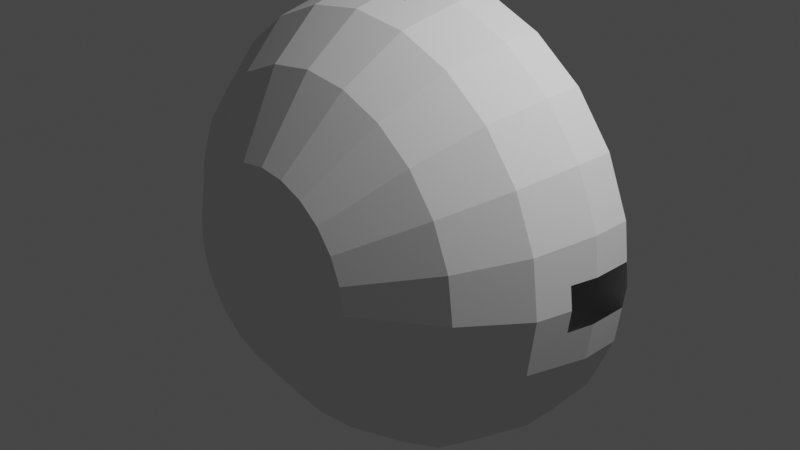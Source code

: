 # Source: sspx-dome-greenhouse-5-1-iva.blend  (saved by Blender 3.1.7; exported with 4.5.12 LTS)
import bpy
from mathutils import Matrix  # noqa: F401  (used for matrix-valued properties, if any)

bpy.ops.wm.read_factory_settings(use_empty=True)
scene = bpy.context.scene
scene.name = 'Scene'

# ---- collections
col_collection = bpy.data.collections.new('Collection'); scene.collection.children.link(col_collection)

# ---- world
world_world = bpy.data.worlds.new('World'); scene.world = world_world
world_world.use_nodes = True; world_world.node_tree.nodes.clear()
_N = world_world.node_tree.nodes; _L = world_world.node_tree.links
n0 = _N.new('ShaderNodeOutputWorld'); n0.name = 'World Output'; n0.location = (300, 300)
n1 = _N.new('ShaderNodeBackground'); n1.name = 'Background'; n1.location = (10, 300)
n1.inputs[0].default_value = (0.05088, 0.05088, 0.05088, 1.0)
_L.new(n1.outputs[0], n0.inputs[0])
n0.is_active_output = True
world_world.color = (0.05088, 0.05088, 0.05088)
world_world.use_sun_shadow = False
world_world.sun_shadow_jitter_overblur = 0.0

# ---- cameras
cam_camera = bpy.data.cameras.new('Camera')
cam_camera.clip_end = 100.0
cam_camera.ortho_scale = 7.314

# ---- lights
light_light = bpy.data.lights.new('Light', 'POINT')
light_light.transmission_factor = 0.0
light_light.energy = 1000.0
light_light.shadow_soft_size = 0.1
light_light.shadow_maximum_resolution = 0.006
light_light.use_absolute_resolution = True

# ---- meshes
me_cube_001 = bpy.data.meshes.new('Cube.001')
me_cube_001.from_pydata([(-0.3323, -0.0749, -1.771), (-0.3323, -0.0749, 1.771), (0.3957, -0.1636, 1.151), (-0.3766, -0.7994, -0.3766), (0.3957, -0.1078, 1.207), (-0.3323, 0.6273, -1.771), (0.3957, 0.6273, 0.6496), (-0.3766, -0.7994, 0.3766), (0.3957, -0.1636, 0.7055), (0.3957, -0.1078, 0.6496), (-0.3323, 0.6273, 1.771), (0.3914, 0.6273, 0.3914), (0.3323, -0.0749, -1.771), (0.3957, 0.6273, 1.207), (0.3323, -0.0749, 1.771), (-0.3946, 0.6273, 1.207), (0.4456, 0.1653, 0.4456), (-0.3946, -0.1636, 1.151), (-0.3946, -0.1078, 1.207), (0.5347, 0.6273, 0.1433), (0.3323, 0.6273, -1.771), (-0.3946, 0.6273, 0.6496), (0.3323, 0.6273, 1.771), (-0.3946, -0.1636, 0.7055), (-0.3946, -0.1078, 0.6496), (0.3766, -0.7994, -0.3766), (-0.2074, -0.2163, -1.771), (0.6087, 0.1653, 0.1631), (-0.2074, -0.2163, 1.771), (-0.3957, -0.1636, -1.151), (0.3766, -0.7994, 0.3766), (-0.3957, -0.1078, -1.207), (0.2074, -0.2163, 1.771), (0.5347, 0.6273, -0.1433), (-0.3957, 0.6273, -0.6496), (-0.3957, -0.1636, -0.7055), (0.2074, -0.2163, -1.771), (-0.3957, -0.1078, -0.6496), (0.6087, 0.1653, -0.1631), (0.3914, 0.6273, -0.3914), (0.4456, 0.1653, -0.4456), (-0.3957, 0.6273, -1.207), (-0.3914, 0.6273, -0.3914), (0.3946, 0.6273, -1.207), (0.3946, -0.1636, -1.151), (-0.4456, 0.1653, -0.4456), (-0.5347, 0.6273, -0.1433), (0.3946, -0.1078, -1.207), (-0.6087, 0.1653, -0.1631), (0.3946, 0.6273, -0.6496), (0.3946, -0.1636, -0.7055), (-0.5347, 0.6273, 0.1433), (-0.6087, 0.1653, 0.1631), (0.3946, -0.1078, -0.6496), (-0.3914, 0.6273, 0.3914), (-0.4456, 0.1653, 0.4456), (0.3914, 0.1653, 0.3914), (0.5347, 0.1653, 0.1433), (0.5347, 0.1653, -0.1433), (0.3914, 0.1653, -0.3914), (-0.3914, 0.1653, -0.3914), (-0.5347, 0.1653, -0.1433), (-0.5347, 0.1653, 0.1433), (-0.3914, 0.1653, 0.3914), (0.1631, -0.268, 0.6087), (0.4456, -0.268, 0.4456), (0.6087, -0.268, 0.1631), (0.6087, -0.268, -0.1631), (0.4456, -0.268, -0.4456), (0.1631, -0.268, -0.6087), (-0.1631, -0.268, -0.6087), (-0.4456, -0.268, -0.4456), (-0.6087, -0.268, -0.1631), (-0.6087, -0.268, 0.1631), (-0.4456, -0.268, 0.4456), (-0.1631, -0.268, 0.6087), (0.3766, -0.268, 0.3766), (-0.3766, -0.268, -0.3766), (0.3766, -0.268, -0.3766), (-0.3766, -0.268, 0.3766), (0.3323, 0.1653, 0.4255), (0.3323, 0.6273, 0.4255), (0.3323, 0.1653, -0.4255), (0.3323, 0.6273, -0.4255), (-0.3323, 0.1653, -0.4255), (-0.3323, 0.6273, -0.4255), (-0.3323, 0.1653, -0.511), (-0.1631, -0.2163, -0.6087), (-0.3323, -0.0749, -0.511), (-0.2074, -0.2163, -0.5832), (-0.3323, 0.1653, 0.4255), (-0.3323, 0.6273, 0.4255), (0.3323, 0.1653, 0.511), (0.3323, 0.1653, -0.511), (-0.3323, 0.1653, 0.511), (-0.3323, -0.0749, 0.511), (-0.2074, -0.2163, 0.5832), (-0.1631, -0.2163, 0.6087), (0.1631, -0.2163, 0.6087), (0.2074, -0.2163, 0.5832), (0.3323, -0.0749, 0.511), (0.3323, -0.0749, -0.511), (0.2074, -0.2163, -0.5832), (0.1631, -0.2163, -0.6087), (-0.3323, -0.0749, 0.6496), (-0.3323, -0.0749, 1.207), (-0.3323, 0.6273, -1.207), (-0.3323, 0.6273, -0.6496), (-0.3323, -0.0749, -1.207), (-0.3323, -0.0749, -0.6496), (-0.3323, 0.6273, 0.6496), (-0.3323, 0.6273, 1.207), (0.3323, 0.6273, -1.207), (0.3323, 0.6273, -0.6496), (0.3323, 0.6273, 0.6496), (0.3323, 0.6273, 1.207), (0.3323, -0.0749, 0.6496), (0.3323, -0.0749, 1.207), (0.3323, -0.0749, -1.207), (0.3323, -0.0749, -0.6496), (-0.254, -0.1636, -1.151), (-0.254, -0.1636, -0.7055), (-0.3033, -0.1078, -1.207), (-0.3033, -0.1078, -0.6496), (-0.254, -0.1636, 0.7055), (-0.254, -0.1636, 1.151), (-0.3033, -0.1078, 0.6496), (-0.3033, -0.1078, 1.207), (0.3033, -0.1078, 1.207), (0.254, -0.1636, 0.7055), (0.3033, -0.1078, 0.6496), (0.254, -0.1636, 1.151), (0.254, -0.1636, -1.151), (0.254, -0.1636, -0.7055), (0.3033, -0.1078, -1.207), (0.3033, -0.1078, -0.6496), (-0.2343, -0.07619, 0.6356), (-0.2343, -0.07619, 1.748), (-0.2343, 0.6273, 1.748), (0.4036, 0.6273, 0.233), (0.2343, -0.07619, 0.6356), (0.4036, -0.07619, 0.233), (0.2343, -0.07619, 1.748), (-0.3285, -0.1469, 0.3285), (0.466, 0.6273, -1.208e-08), (-0.3285, -0.1469, -0.3285), (0.466, -0.07619, -2.415e-08), (0.2343, 0.6273, 1.748), (0.4036, 0.6273, -0.233), (-0.119, -0.1906, 0.6356), (0.4036, -0.07619, -0.233), (-0.119, -0.1906, 1.748), (0.119, -0.1906, 1.748), (0.119, -0.1906, 0.6356), (-0.4036, 0.6273, -0.233), (-0.2343, -0.07619, -0.6356), (-0.4036, -0.07619, -0.233), (-0.2343, -0.07619, -1.748), (-0.466, 0.6273, 2.415e-08), (-0.466, -0.07619, 0.0), (-0.2343, 0.6273, -1.748), (-0.4036, 0.6273, 0.233), (0.2343, -0.07619, -0.6356), (-0.4036, -0.07619, 0.233), (0.2343, -0.07619, -1.748), (0.2343, 0.6273, -1.748), (-0.119, -0.1906, -0.6356), (-0.119, -0.1906, -1.748), (0.119, -0.1906, -1.748), (0.119, -0.1906, -0.6356), (0.2343, -0.07619, 0.4023), (0.2343, 0.6273, 0.4023), (0.2343, -0.07619, -0.4023), (0.2343, 0.6273, -0.4023), (-0.2343, -0.07619, -0.4023), (-0.2343, 0.6273, -0.4023), (-0.2343, -0.07619, 0.4023), (-0.2343, 0.6273, 0.4023), (0.2885, -0.07619, -0.2885), (0.2885, -0.07619, 0.2885), (-0.2885, -0.07619, -0.2885), (-0.2885, -0.07619, 0.2885), (0.3285, -0.1469, -0.3285), (0.3285, -0.1469, 0.3285), (0.2885, -0.1469, -0.2885), (-0.2885, -0.1469, -0.2885), (0.2885, -0.1469, 0.2885), (-0.2885, -0.1469, 0.2885), (0.3285, -0.71, -0.3285), (-0.3285, -0.71, -0.3285), (0.3285, -0.71, 0.3285), (-0.3285, -0.71, 0.3285), (0.3957, -0.06945, 0.7359), (0.3957, 0.6273, 0.7359), (0.3957, 0.6273, 1.16), (0.3957, -0.06945, 1.16), (-0.3957, -0.06945, -0.7359), (-0.3957, 0.6273, -0.7359), (-0.3957, -0.06945, -1.16), (-0.3957, 0.6273, -1.16), (0.2343, 0.6273, 0.7359), (0.2343, 0.6273, 1.16), (0.2343, -0.06945, 0.7359), (0.2343, -0.06945, 1.16), (-0.2343, -0.06945, -1.16), (-0.2343, -0.06945, -0.7359), (-0.2343, 0.6273, -1.16), (-0.2343, 0.6273, -0.7359), (0.2376, 0.128, 2.384), (0.2376, 0.5517, 2.384), (0.625, 0.128, 2.333), (0.625, 0.5517, 2.333), (1.207, 0.128, 2.091), (1.207, 0.5517, 2.091), (1.708, 0.128, 1.708), (1.708, 0.5517, 1.708), (2.091, 0.128, 1.207), (2.091, 0.5517, 1.207), (2.333, 0.128, 0.625), (2.333, 0.5517, 0.625), (2.384, 0.5517, 0.2376), (2.384, 0.128, 0.2376), (2.333, 0.5517, -0.625), (2.384, 0.128, -0.2376), (2.384, 0.5517, -0.2376), (2.333, 0.128, -0.625), (2.091, 0.128, -1.208), (2.091, 0.5517, -1.207), (1.708, 0.128, -1.708), (1.708, 0.5517, -1.708), (1.207, 0.128, -2.091), (1.207, 0.5517, -2.091), (0.625, 0.128, -2.333), (0.625, 0.5517, -2.333), (0.2376, 0.5517, -2.384), (0.2376, 0.128, -2.384), (-0.625, 0.5517, -2.333), (-0.2376, 0.128, -2.384), (-0.2376, 0.5517, -2.384), (-0.625, 0.128, -2.333), (-1.207, 0.128, -2.091), (-1.207, 0.5517, -2.091), (-1.708, 0.128, -1.708), (-1.708, 0.5517, -1.708), (-2.091, 0.128, -1.207), (-2.091, 0.5517, -1.207), (-2.333, 0.128, -0.625), (-2.333, 0.5517, -0.625), (-2.384, 0.5517, -0.2376), (-2.384, 0.128, -0.2376), (-2.384, 0.5517, 0.2376), (-2.333, 0.128, 0.625), (-2.384, 0.128, 0.2376), (-2.333, 0.5517, 0.625), (-2.091, 0.128, 1.207), (-2.091, 0.5517, 1.207), (-1.708, 0.128, 1.708), (-1.708, 0.5517, 1.708), (-1.208, 0.128, 2.091), (-1.208, 0.5517, 2.091), (-0.2376, -0.1567, 2.319), (-0.625, 0.128, 2.333), (-0.2376, 0.128, 2.384), (3.781e-09, -0.523, 2.267), (3.33e-09, -0.1567, 2.35), (-0.5867, -0.523, 2.189), (-0.625, 0.5517, 2.333), (-0.2376, 0.5517, 2.384), (2.98e-09, 0.5517, 2.415), (-2.415, 0.5517, 1.407e-07), (-2.081e-07, 0.5517, -2.415), (2.415, 0.5517, 6.3e-09), (-0.9154, -1.105, -1.586), (-1.603, -0.523, -1.603), (-1.295, -1.105, -1.295), (-1.133, -0.523, -1.963), (0.5867, -0.523, 2.189), (1.133, -0.523, 1.963), (2.319, -0.1567, -0.2376), (2.267, -0.523, -2.043e-07), (2.35, -0.1567, -1.659e-07), (2.189, -0.523, -0.5867), (0.2376, -0.1567, -2.319), (-1.944e-07, -0.523, -2.267), (-2.021e-07, -0.1567, -2.35), (0.5867, -0.523, -2.189), (-1.963, -0.523, -1.133), (-2.189, -0.523, -0.5867), (-1.603, -0.523, 1.603), (-1.133, -0.523, 1.963), (1.963, -0.523, 1.133), (2.189, -0.523, 0.5867), (1.603, -0.523, -1.603), (1.133, -0.523, -1.963), (-2.189, -0.523, 0.5867), (-1.963, -0.523, 1.133), (1.603, -0.523, 1.603), (1.963, -0.523, -1.133), (0.2376, -0.1567, 2.319), (-0.2376, -0.1567, -2.319), (-0.5867, -0.523, -2.189), (-2.319, -0.1567, -0.2376), (-2.267, -0.523, -7.82e-08), (-2.35, -0.1567, -3.512e-08), (2.319, -0.1567, 0.2376), (-2.319, -0.1567, 0.2376), (0.7493, -1.66, 0.7493), (1.586, -1.105, 0.9154), (0.9177, -1.66, 0.5298), (1.295, -1.105, 1.295), (1.768, -1.105, -0.4739), (1.586, -1.105, -0.9154), (-0.9154, -1.105, 1.586), (-0.4739, -1.105, 1.768), (-3.843e-10, -1.105, 1.831), (0.4739, -1.105, 1.768), (-1.586, -1.105, -0.9154), (1.295, -1.105, -1.295), (0.9154, -1.105, 1.586), (-1.768, -1.105, -0.4739), (0.9154, -1.105, -1.586), (-1.831, -1.105, -1.606e-07), (0.4739, -1.105, -1.768), (-1.768, -1.105, 0.4739), (-1.604e-07, -1.105, -1.831), (1.768, -1.105, 0.4739), (-1.586, -1.105, 0.9154), (-0.4739, -1.105, -1.768), (1.831, -1.105, -2.624e-07), (-1.295, -1.105, 1.295), (-0.2448, -1.856, -0.424), (-0.7493, -1.66, -0.7493), (-0.3462, -1.856, -0.3462), (-0.5298, -1.66, -0.9177), (-1.06, -1.66, -2.54e-07), (-1.024, -1.66, 0.2743), (0.2743, -1.66, -1.024), (-8.392e-08, -1.66, -1.06), (1.024, -1.66, 0.2743), (-0.9177, -1.66, 0.5298), (-0.2743, -1.66, -1.024), (1.06, -1.66, -3.129e-07), (-0.7493, -1.66, 0.7493), (1.024, -1.66, -0.2743), (-0.5298, -1.66, 0.9177), (0.9177, -1.66, -0.5298), (-0.2743, -1.66, 1.024), (8.722e-09, -1.66, 1.06), (0.2743, -1.66, 1.024), (-0.9177, -1.66, -0.5298), (0.7493, -1.66, -0.7493), (0.5298, -1.66, 0.9177), (-1.024, -1.66, -0.2743), (0.5298, -1.66, -0.9177), (-0.473, -1.856, 0.1267), (-0.473, -1.856, -0.1267), (-0.4896, -1.856, -2.836e-07), (-0.3462, -1.856, 0.3462), (-0.424, -1.856, 0.2448), (-0.1267, -1.856, 0.473), (-0.2448, -1.856, 0.424), (0.1267, -1.856, 0.473), (-2.873e-08, -1.856, 0.4896), (0.3462, -1.856, 0.3462), (0.2448, -1.856, 0.424), (0.473, -1.856, 0.1267), (0.424, -1.856, 0.2448), (0.473, -1.856, -0.1267), (0.4896, -1.856, -3.108e-07), (0.3462, -1.856, -0.3462), (0.424, -1.856, -0.2448), (0.1267, -1.856, -0.473), (0.2448, -1.856, -0.424), (-0.1267, -1.856, -0.473), (-7.154e-08, -1.856, -0.4896), (-0.424, -1.856, -0.2448)], [], [(56, 11, 81, 80), (11, 56, 57, 19), (19, 57, 58, 33), (33, 58, 59, 39), (83, 39, 59, 82), (60, 42, 85, 84), (42, 60, 61, 46), (46, 61, 62, 51), (51, 62, 63, 54), (89, 87, 70, 71, 45, 86, 88), (54, 63, 90, 91), (16, 56, 80, 92), (16, 27, 57, 56), (27, 38, 58, 57), (38, 40, 59, 58), (59, 40, 93, 82), (86, 45, 60, 84), (45, 48, 61, 60), (48, 52, 62, 61), (52, 55, 63, 62), (55, 94, 90, 63), (78, 68, 67, 66, 65, 64, 75, 74, 79, 76), (74, 73, 72, 71, 70, 69, 68, 78, 77, 79), (40, 38, 67, 68), (95, 94, 55, 74, 75, 97, 96), (99, 98, 64, 65, 16, 92, 100), (48, 45, 71, 72), (101, 93, 40, 68, 69, 103, 102), (97, 75, 64, 98), (27, 16, 65, 66), (52, 48, 72, 73), (69, 70, 87, 103), (38, 27, 66, 67), (55, 52, 73, 74), (3, 7, 79, 77), (76, 30, 25, 78), (25, 30, 7, 3), (78, 25, 3, 77), (79, 7, 30, 76), (5, 0, 108, 106), (1, 10, 111, 105), (110, 91, 90, 94, 95, 104), (109, 88, 86, 84, 85, 107), (118, 12, 20, 112), (115, 22, 14, 117), (92, 80, 81, 114, 116, 100), (119, 113, 83, 82, 93, 101), (122, 108, 0, 26, 89, 88, 109, 123, 121, 120), (126, 104, 95, 96, 28, 1, 105, 127, 125, 124), (5, 20, 12, 0), (22, 10, 1, 14), (98, 99, 32, 28, 96, 97), (87, 89, 26, 36, 102, 103), (0, 12, 36, 26), (14, 1, 28, 32), (117, 14, 32, 99, 100, 116, 130, 129, 131, 128), (135, 119, 101, 102, 36, 12, 118, 134, 132, 133), (192, 8, 9, 193), (2, 8, 4), (194, 13, 4, 8, 192, 195), (23, 17, 24), (24, 17, 15), (21, 24, 15), (17, 18, 15), (6, 9, 130, 116, 114), (126, 24, 21, 110, 104), (8, 129, 130, 9), (124, 23, 24, 126), (129, 8, 2, 131), (105, 111, 15, 18, 127), (117, 128, 4, 13, 115), (18, 17, 125, 127), (131, 2, 4, 128), (203, 195, 192, 202), (17, 23, 124, 125), (196, 35, 37), (207, 205, 196, 197), (29, 35, 31), (41, 31, 35, 196, 198, 199), (196, 37, 34, 197), (50, 44, 53), (53, 44, 43), (49, 53, 43), (44, 47, 43), (119, 135, 53, 49, 113), (109, 107, 34, 37, 123), (37, 35, 121, 123), (133, 50, 53, 135), (121, 35, 29, 120), (43, 47, 134, 118, 112), (122, 31, 41, 106, 108), (29, 31, 122, 120), (47, 44, 132, 134), (199, 198, 204, 206), (132, 44, 50, 133), (141, 170, 171, 139), (139, 144, 146, 141), (144, 148, 150, 146), (173, 172, 150, 148), (156, 174, 175, 154), (154, 158, 159, 156), (158, 161, 163, 159), (180, 174, 156, 159, 163, 176, 181), (179, 181, 176, 170, 141, 146, 150, 172, 174, 180, 178), (161, 177, 176, 163), (136, 177, 138, 137), (171, 140, 142, 147, 201, 203, 202, 200), (137, 151, 149, 136), (140, 170, 176, 136), (147, 142, 137, 138), (153, 149, 151, 152), (136, 149, 153, 140), (142, 152, 151, 137), (140, 153, 152, 142), (176, 177, 136), (171, 170, 140), (207, 175, 155, 157, 160, 206, 204, 205), (202, 192, 193, 200), (173, 165, 164, 162), (157, 155, 166, 167), (162, 155, 174, 172), (165, 160, 157, 164), (169, 168, 167, 166), (155, 162, 169, 166), (164, 157, 167, 168), (162, 164, 168, 169), (175, 174, 155), (172, 173, 162), (178, 184, 186, 179), (182, 188, 190, 183), (179, 186, 187, 181), (181, 187, 185, 180), (180, 185, 184, 178), (182, 184, 185, 145), (143, 187, 186, 183), (145, 185, 187, 143), (183, 186, 184, 182), (189, 191, 190, 188), (183, 190, 191, 143), (143, 191, 189, 145), (145, 189, 188, 182), (204, 198, 196, 205), (9, 6, 193), (195, 203, 201, 194), (208, 209, 210), (210, 209, 211), (211, 213, 212), (211, 212, 210), (213, 215, 214), (213, 214, 212), (215, 217, 216), (215, 216, 214), (217, 219, 218), (217, 218, 216), (220, 221, 218), (220, 218, 219), (223, 224, 222), (223, 222, 225), (222, 227, 226), (222, 226, 225), (227, 229, 228), (227, 228, 226), (229, 231, 230), (229, 230, 228), (231, 233, 232), (231, 232, 230), (234, 235, 232), (234, 232, 233), (237, 238, 236), (237, 236, 239), (236, 241, 240), (236, 240, 239), (241, 243, 242), (241, 242, 240), (243, 245, 244), (243, 244, 242), (245, 247, 246), (245, 246, 244), (248, 249, 246), (248, 246, 247), (251, 252, 250), (251, 250, 253), (253, 255, 254), (253, 254, 251), (255, 257, 256), (255, 256, 254), (257, 259, 258), (257, 258, 256), (261, 262, 260), (260, 264, 263), (263, 265, 261), (260, 263, 261), (259, 266, 261), (259, 261, 258), (267, 262, 261), (267, 261, 266), (213, 211, 209), (209, 268, 267), (267, 266, 259), (259, 257, 255), (255, 253, 250), (250, 269, 248), (248, 247, 245), (245, 243, 241), (241, 236, 238), (238, 270, 234), (234, 233, 231), (231, 229, 227), (227, 222, 224), (224, 271, 220), (220, 219, 217), (217, 215, 213), (213, 209, 267), (267, 259, 255), (255, 250, 248), (248, 245, 241), (241, 238, 234), (234, 231, 227), (227, 224, 220), (220, 217, 213), (213, 267, 255), (255, 248, 241), (241, 234, 227), (227, 220, 213), (213, 255, 241), (241, 227, 213), (273, 274, 272), (273, 272, 275), (212, 277, 276), (212, 276, 210), (279, 280, 278), (278, 223, 225), (225, 281, 279), (278, 225, 279), (232, 235, 282), (282, 284, 283), (283, 285, 232), (282, 283, 232), (246, 287, 286), (246, 286, 244), (258, 289, 288), (258, 288, 256), (218, 291, 290), (218, 290, 216), (230, 293, 292), (230, 292, 228), (242, 273, 275), (242, 275, 240), (254, 295, 294), (254, 294, 251), (214, 296, 277), (214, 277, 212), (226, 297, 281), (226, 281, 225), (276, 263, 264), (208, 210, 298), (276, 264, 298), (298, 210, 276), (283, 284, 299), (299, 237, 239), (239, 300, 283), (299, 239, 283), (246, 249, 301), (301, 303, 302), (302, 287, 246), (301, 302, 246), (261, 265, 289), (261, 289, 258), (218, 221, 304), (304, 280, 279), (279, 291, 218), (304, 279, 218), (232, 285, 293), (232, 293, 230), (244, 286, 273), (244, 273, 242), (256, 288, 295), (256, 295, 254), (216, 290, 296), (216, 296, 214), (228, 292, 297), (228, 297, 226), (240, 275, 300), (240, 300, 239), (294, 302, 303), (305, 252, 251), (294, 303, 305), (305, 251, 294), (307, 308, 306), (307, 306, 309), (297, 311, 310), (297, 310, 281), (265, 313, 312), (265, 312, 289), (276, 315, 314), (276, 314, 263), (286, 316, 274), (286, 274, 273), (292, 317, 311), (292, 311, 297), (263, 314, 313), (263, 313, 265), (277, 318, 315), (277, 315, 276), (287, 319, 316), (287, 316, 286), (293, 320, 317), (293, 317, 292), (296, 309, 318), (296, 318, 277), (302, 321, 319), (302, 319, 287), (285, 322, 320), (285, 320, 293), (290, 307, 309), (290, 309, 296), (294, 323, 321), (294, 321, 302), (283, 324, 322), (283, 322, 285), (291, 325, 307), (291, 307, 290), (295, 326, 323), (295, 323, 294), (300, 327, 324), (300, 324, 283), (279, 328, 325), (279, 325, 291), (288, 329, 326), (288, 326, 295), (275, 272, 327), (275, 327, 300), (281, 310, 328), (281, 328, 279), (289, 312, 329), (289, 329, 288), (331, 332, 330), (331, 330, 333), (323, 335, 334), (323, 334, 321), (324, 337, 336), (324, 336, 322), (325, 338, 308), (325, 308, 307), (326, 339, 335), (326, 335, 323), (327, 340, 337), (327, 337, 324), (328, 341, 338), (328, 338, 325), (329, 342, 339), (329, 339, 326), (272, 333, 340), (272, 340, 327), (310, 343, 341), (310, 341, 328), (312, 344, 342), (312, 342, 329), (274, 331, 333), (274, 333, 272), (311, 345, 343), (311, 343, 310), (313, 346, 344), (313, 344, 312), (315, 348, 347), (315, 347, 314), (316, 349, 331), (316, 331, 274), (317, 350, 345), (317, 345, 311), (314, 347, 346), (314, 346, 313), (318, 351, 348), (318, 348, 315), (319, 352, 349), (319, 349, 316), (320, 353, 350), (320, 350, 317), (309, 306, 351), (309, 351, 318), (321, 334, 352), (321, 352, 319), (322, 336, 353), (322, 353, 320), (355, 356, 354), (354, 358, 357), (357, 360, 359), (359, 362, 361), (361, 364, 363), (363, 366, 365), (365, 368, 367), (367, 370, 369), (369, 372, 371), (371, 374, 373), (373, 330, 332), (332, 375, 355), (355, 354, 357), (357, 359, 361), (361, 363, 365), (365, 367, 369), (369, 371, 373), (373, 332, 355), (355, 357, 361), (361, 365, 369), (369, 373, 355), (361, 369, 355), (345, 370, 367), (345, 367, 343), (346, 359, 360), (346, 360, 344), (348, 361, 362), (348, 362, 347), (349, 375, 332), (349, 332, 331), (350, 369, 370), (350, 370, 345), (347, 362, 359), (347, 359, 346), (351, 364, 361), (351, 361, 348), (352, 355, 375), (352, 375, 349), (353, 372, 369), (353, 369, 350), (306, 363, 364), (306, 364, 351), (334, 356, 355), (334, 355, 352), (336, 371, 372), (336, 372, 353), (308, 366, 363), (308, 363, 306), (335, 354, 356), (335, 356, 334), (337, 374, 371), (337, 371, 336), (338, 365, 366), (338, 366, 308), (339, 358, 354), (339, 354, 335), (340, 373, 374), (340, 374, 337), (341, 368, 365), (341, 365, 338), (342, 357, 358), (342, 358, 339), (333, 330, 373), (333, 373, 340), (343, 367, 368), (343, 368, 341), (344, 360, 357), (344, 357, 342)])
_uv = me_cube_001.uv_layers.new(name='UVMap')
_uv.uv.foreach_set('vector', [0.9167, 1.0, 0.9167, 0.5, 0.9365, 0.5, 0.9365, 1.0, 0.9167, 0.5, 0.9167, 1.0, 0.8333, 1.0, 0.8333, 0.5, 0.8333, 0.5, 0.8333, 1.0, 0.75, 1.0, 0.75, 0.5, 0.75, 0.5, 0.75, 1.0, 0.6667, 1.0, 0.6667, 0.5, 0.6468, 0.5, 0.6667, 0.5, 0.6667, 1.0, 0.6468, 1.0, 0.4167, 1.0, 0.4167, 0.5, 0.4365, 0.5, 0.4365, 1.0, 0.4167, 0.5, 0.4167, 1.0, 0.3333, 1.0, 0.3333, 0.5, 0.3333, 0.5, 0.3333, 1.0, 0.25, 1.0, 0.25, 0.5, 0.25, 0.5, 0.25, 1.0, 0.1667, 1.0, 0.1667, 0.5, 0.2316, 0.02004, 0.25, 0.01511, 0.25, 0.01511, 0.1326, 0.04658, 0.1326, 0.04658, 0.1797, 0.03395, 0.1797, 0.03395, 0.1667, 0.5, 0.1667, 1.0, 0.1468, 1.0, 0.1468, 0.5, 0.3674, 0.4534, 0.37, 0.4578, 0.3414, 0.4655, 0.3203, 0.466, 0.3674, 0.4534, 0.4534, 0.3674, 0.4578, 0.37, 0.37, 0.4578, 0.4534, 0.3674, 0.4849, 0.25, 0.49, 0.25, 0.4578, 0.37, 0.4849, 0.25, 0.4534, 0.1326, 0.4578, 0.13, 0.49, 0.25, 0.4578, 0.13, 0.4534, 0.1326, 0.4189, 0.09807, 0.4369, 0.1091, 0.1797, 0.03395, 0.1326, 0.04658, 0.13, 0.04215, 0.1586, 0.0345, 0.1326, 0.04658, 0.04658, 0.1326, 0.04215, 0.13, 0.13, 0.04215, 0.04658, 0.1326, 0.01511, 0.25, 0.01, 0.25, 0.04215, 0.13, 0.01511, 0.25, 0.04658, 0.3674, 0.04215, 0.37, 0.01, 0.25, 0.04658, 0.3674, 0.08106, 0.4019, 0.06307, 0.3909, 0.04215, 0.37, 0.4219, 0.1507, 0.4534, 0.1326, 0.4849, 0.25, 0.4534, 0.3674, 0.3674, 0.4534, 0.25, 0.4849, 0.1326, 0.4534, 0.04658, 0.3674, 0.07807, 0.3493, 0.3493, 0.4219, 0.04658, 0.3674, 0.01511, 0.25, 0.04658, 0.1326, 0.1326, 0.04658, 0.25, 0.01511, 0.3674, 0.04658, 0.4534, 0.1326, 0.4219, 0.1507, 0.1507, 0.07807, 0.07807, 0.3493, 0.4534, 0.1326, 0.4849, 0.25, 0.4849, 0.25, 0.4534, 0.1326, 0.08106, 0.4019, 0.08106, 0.4019, 0.04658, 0.3674, 0.04658, 0.3674, 0.1326, 0.4534, 0.1326, 0.4534, 0.1191, 0.4399, 0.2684, 0.48, 0.25, 0.4849, 0.25, 0.4849, 0.3674, 0.4534, 0.3674, 0.4534, 0.3203, 0.466, 0.3203, 0.466, 0.04658, 0.1326, 0.1326, 0.04658, 0.1326, 0.04658, 0.04658, 0.1326, 0.4189, 0.09807, 0.4189, 0.09807, 0.4534, 0.1326, 0.4534, 0.1326, 0.3674, 0.04658, 0.3674, 0.04658, 0.3809, 0.06005, 0.1326, 0.4534, 0.1326, 0.4534, 0.25, 0.4849, 0.25, 0.4849, 0.4534, 0.3674, 0.3674, 0.4534, 0.3674, 0.4534, 0.4534, 0.3674, 0.01511, 0.25, 0.04658, 0.1326, 0.04658, 0.1326, 0.01511, 0.25, 0.3674, 0.04658, 0.25, 0.01511, 0.25, 0.01511, 0.3674, 0.04658, 0.4849, 0.25, 0.4534, 0.3674, 0.4534, 0.3674, 0.4849, 0.25, 0.04658, 0.3674, 0.01511, 0.25, 0.01511, 0.25, 0.04658, 0.3674, 0.375, 0.0, 0.625, 0.0, 0.625, 0.2379, 0.375, 0.2379, 0.625, 0.5121, 0.625, 0.75, 0.375, 0.75, 0.375, 0.5121, 0.375, 0.75, 0.625, 0.75, 0.625, 1.0, 0.375, 1.0, 0.375, 0.5121, 0.375, 0.75, 0.125, 0.75, 0.125, 0.5121, 0.875, 0.5121, 0.875, 0.75, 0.625, 0.75, 0.625, 0.5121, 0.375, 0.25, 0.375, 0.0, 0.4212, 0.0, 0.4212, 0.25, 0.625, 0.0, 0.625, 0.25, 0.5788, 0.25, 0.5788, 0.0, 0.5424, 0.25, 0.5278, 0.2487, 0.5278, 0.08399, 0.5334, 0.08399, 0.5334, 0.0, 0.5424, 0.0, 0.4576, 0.0, 0.4666, 0.0, 0.4666, 0.08399, 0.4722, 0.08399, 0.4722, 0.2487, 0.4576, 0.25, 0.4212, 0.75, 0.375, 0.75, 0.375, 0.5, 0.4212, 0.5, 0.5788, 0.5, 0.625, 0.5, 0.625, 0.75, 0.5788, 0.75, 0.5334, 0.666, 0.5278, 0.666, 0.5278, 0.5013, 0.5424, 0.5, 0.5424, 0.75, 0.5334, 0.75, 0.4576, 0.75, 0.4576, 0.5, 0.4722, 0.5013, 0.4722, 0.666, 0.4666, 0.666, 0.4666, 0.75, 0.4212, 0.0, 0.4212, 0.0, 0.375, 0.0, 0.375, 0.0, 0.4619, 0.0, 0.4666, 0.0, 0.4576, 0.0, 0.4576, 0.0, 0.4396, 0.0, 0.4248, 0.0, 0.5424, 0.0, 0.5424, 0.0, 0.5334, 0.0, 0.5381, 0.0, 0.625, 0.0, 0.625, 0.0, 0.5788, 0.0, 0.5788, 0.0, 0.5604, 0.0, 0.5461, 0.0, 0.125, 0.5, 0.375, 0.5, 0.375, 0.75, 0.125, 0.75, 0.625, 0.5, 0.875, 0.5, 0.875, 0.75, 0.625, 0.75, 0.5398, 0.7767, 0.5381, 0.75, 0.625, 0.75, 0.625, 1.0, 0.5381, 1.0, 0.5398, 0.9733, 0.4602, 0.9733, 0.4619, 1.0, 0.375, 1.0, 0.375, 0.75, 0.4619, 0.75, 0.4602, 0.7767, 0.125, 0.75, 0.375, 0.75, 0.375, 0.75, 0.125, 0.75, 0.625, 0.75, 0.875, 0.75, 0.875, 0.75, 0.625, 0.75, 0.5788, 0.75, 0.625, 0.75, 0.625, 0.75, 0.5381, 0.75, 0.5334, 0.75, 0.5424, 0.75, 0.5424, 0.75, 0.5604, 0.75, 0.5752, 0.75, 0.5788, 0.75, 0.4576, 0.75, 0.4576, 0.75, 0.4666, 0.75, 0.4619, 0.75, 0.375, 0.75, 0.375, 0.75, 0.4212, 0.75, 0.4212, 0.75, 0.4396, 0.75, 0.4539, 0.75, 0.3423, 0.9904, 0.3244, 0.9904, 0.335, 0.9379, 0.3977, 0.9611, 0.3244, 0.9475, 0.3244, 0.9904, 0.335, 0.9369, 0.4325, 0.9526, 0.4772, 0.9369, 0.335, 0.9369, 0.3244, 0.9904, 0.3423, 0.9841, 0.3423, 0.9526, 0.3244, 0.9485, 0.3244, 0.9904, 0.335, 0.9379, 0.335, 0.9379, 0.3244, 0.9904, 0.4772, 0.9904, 0.4772, 0.9379, 0.335, 0.9379, 0.4772, 0.9904, 0.3244, 0.9904, 0.335, 0.9369, 0.4772, 0.9369, 0.4772, 0.9379, 0.335, 0.9379, 0.335, 0.9379, 0.3413, 0.9379, 0.4772, 0.9379, 0.335, 0.9379, 0.335, 0.9379, 0.4772, 0.9379, 0.4768, 0.9379, 0.3413, 0.9379, 0.3244, 0.9485, 0.3244, 0.9485, 0.335, 0.9379, 0.335, 0.9379, 0.3244, 0.9485, 0.3244, 0.9485, 0.335, 0.9379, 0.335, 0.9379, 0.3244, 0.9904, 0.3244, 0.9904, 0.3244, 0.9475, 0.3244, 0.9475, 0.3413, 0.9369, 0.4772, 0.9369, 0.4772, 0.9369, 0.335, 0.9369, 0.335, 0.9369, 0.3413, 0.9369, 0.335, 0.9369, 0.335, 0.9369, 0.4772, 0.9369, 0.4772, 0.9369, 0.335, 0.9369, 0.3244, 0.9475, 0.3244, 0.9475, 0.335, 0.9369, 0.3244, 0.9475, 0.3244, 0.9475, 0.335, 0.9369, 0.335, 0.9369, 0.625, 0.9282, 0.625, 0.814, 0.375, 0.814, 0.375, 0.9282, 0.3244, 0.9904, 0.3244, 0.9485, 0.3244, 0.9485, 0.3244, 0.9904, 0.3423, 0.9904, 0.3244, 0.9904, 0.335, 0.9379, 0.4435, 0.25, 0.4058, 0.002438, 0.375, 0.814, 0.0, 0.0, 0.3244, 0.9475, 0.3244, 0.9904, 0.335, 0.9369, 0.4772, 0.9369, 0.335, 0.9369, 0.3244, 0.9904, 0.3423, 0.9841, 0.3423, 0.9526, 0.4325, 0.9526, 0.3423, 0.9904, 0.335, 0.9379, 0.4772, 0.9379, 0.0, 0.0, 0.3244, 0.9485, 0.3244, 0.9904, 0.335, 0.9379, 0.335, 0.9379, 0.3244, 0.9904, 0.4772, 0.9904, 0.4772, 0.9379, 0.335, 0.9379, 0.4772, 0.9904, 0.3244, 0.9904, 0.335, 0.9369, 0.4772, 0.9369, 0.3413, 0.9379, 0.335, 0.9379, 0.335, 0.9379, 0.4772, 0.9379, 0.4772, 0.9379, 0.3413, 0.9379, 0.4772, 0.9379, 0.4772, 0.9379, 0.335, 0.9379, 0.335, 0.9379, 0.335, 0.9379, 0.3244, 0.9485, 0.3244, 0.9485, 0.335, 0.9379, 0.3244, 0.9485, 0.3244, 0.9485, 0.335, 0.9379, 0.335, 0.9379, 0.3244, 0.9904, 0.3244, 0.9904, 0.3244, 0.9475, 0.3244, 0.9475, 0.4772, 0.9369, 0.335, 0.9369, 0.335, 0.9369, 0.3413, 0.9369, 0.4772, 0.9369, 0.335, 0.9369, 0.335, 0.9369, 0.4772, 0.9369, 0.4768, 0.9369, 0.3413, 0.9369, 0.3244, 0.9475, 0.335, 0.9369, 0.335, 0.9369, 0.3244, 0.9475, 0.335, 0.9369, 0.3244, 0.9475, 0.3244, 0.9475, 0.335, 0.9369, 0.4325, 0.9526, 0.625, 0.814, 0.4851, 0.002438, 0.5091, 0.25, 0.3244, 0.9904, 0.3244, 0.9904, 0.3244, 0.9485, 0.3244, 0.9485, 0.8333, 1.0, 0.916, 1.0, 0.916, 0.5, 0.8333, 0.5, 0.8333, 0.5, 0.75, 0.5, 0.75, 1.0, 0.8333, 1.0, 0.75, 0.5, 0.6667, 0.5, 0.6667, 1.0, 0.75, 1.0, 0.584, 0.5, 0.584, 1.0, 0.6667, 1.0, 0.6667, 0.5, 0.3333, 1.0, 0.416, 1.0, 0.416, 0.5, 0.3333, 0.5, 0.3333, 0.5, 0.25, 0.5, 0.25, 1.0, 0.3333, 1.0, 0.25, 0.5, 0.1667, 0.5, 0.1667, 1.0, 0.25, 1.0, 0.1014, 0.1528, 0.1293, 0.1544, 0.04215, 0.13, 0.01, 0.25, 0.04215, 0.37, 0.1293, 0.4572, 0.1293, 0.3944, 0.3986, 0.3472, 0.1293, 0.3944, 0.1293, 0.4572, 0.3707, 0.3456, 0.4578, 0.37, 0.49, 0.25, 0.4578, 0.13, 0.3707, 0.04282, 0.1293, 0.1544, 0.1293, 0.1607, 0.3986, 0.1025, 0.1667, 0.5, 0.08396, 0.5, 0.08396, 1.0, 0.1667, 1.0, 0.375, 0.0, 0.375, 0.25, 0.625, 0.25, 0.625, 0.0, 0.375, 0.5, 0.375, 0.75, 0.625, 0.75, 0.625, 0.5, 0.5091, 0.5, 0.4851, 0.7476, 0.4058, 0.7476, 0.4435, 0.5, 0.625, 0.0, 0.625, 0.0, 0.375, 0.0, 0.375, 0.0, 0.375, 0.75, 0.375, 0.75, 0.125, 0.75, 0.125, 0.75, 0.625, 0.5, 0.625, 0.75, 0.875, 0.75, 0.875, 0.5, 0.375, 0.75, 0.375, 1.0, 0.625, 1.0, 0.625, 0.75, 0.125, 0.75, 0.125, 0.75, 0.375, 0.75, 0.375, 0.75, 0.625, 0.75, 0.625, 0.75, 0.875, 0.75, 0.875, 0.75, 0.375, 0.75, 0.375, 0.75, 0.625, 0.75, 0.625, 0.75, 0.375, 0.0, 0.375, 0.2489, 0.375, 0.0, 0.375, 0.5, 0.375, 0.749, 0.375, 0.75, 0.4435, 0.25, 0.375, 0.25, 0.375, 0.0, 0.625, 0.0, 0.625, 0.25, 0.5091, 0.25, 0.4851, 0.002438, 0.4058, 0.002438, 0.4058, 0.7476, 0.3423, 0.9611, 0.3977, 0.9611, 0.4435, 0.5, 0.375, 0.5, 0.625, 0.5, 0.625, 0.75, 0.375, 0.75, 0.625, 0.0, 0.375, 0.0, 0.375, 0.0, 0.625, 0.0, 0.375, 0.75, 0.125, 0.75, 0.125, 0.75, 0.375, 0.75, 0.625, 0.5, 0.875, 0.5, 0.875, 0.75, 0.625, 0.75, 0.375, 0.75, 0.625, 0.75, 0.625, 1.0, 0.375, 1.0, 0.125, 0.75, 0.375, 0.75, 0.375, 0.75, 0.125, 0.75, 0.625, 0.75, 0.875, 0.75, 0.875, 0.75, 0.625, 0.75, 0.375, 0.75, 0.625, 0.75, 0.625, 0.75, 0.375, 0.75, 0.375, 0.25, 0.375, 0.001043, 0.375, 0.0, 0.375, 0.75, 0.375, 0.5011, 0.375, 0.75, 0.3986, 0.1025, 0.3986, 0.1025, 0.3986, 0.3472, 0.3986, 0.3472, 0.3831, 0.1181, 0.3831, 0.1181, 0.384, 0.3368, 0.384, 0.3368, 0.3986, 0.3472, 0.3986, 0.3472, 0.1293, 0.3944, 0.1293, 0.3944, 0.1293, 0.3944, 0.1293, 0.3944, 0.1014, 0.1528, 0.1014, 0.1528, 0.1293, 0.1607, 0.1293, 0.1607, 0.3986, 0.1025, 0.3986, 0.1025, 0.3831, 0.1181, 0.3986, 0.1025, 0.1014, 0.1528, 0.1184, 0.1629, 0.1424, 0.3791, 0.1293, 0.3944, 0.3986, 0.3472, 0.384, 0.3368, 0.1184, 0.1629, 0.1014, 0.1528, 0.1293, 0.3944, 0.1424, 0.3791, 0.384, 0.3368, 0.3986, 0.3472, 0.3986, 0.1025, 0.3831, 0.1181, 0.1184, 0.1629, 0.1424, 0.3791, 0.384, 0.3368, 0.3831, 0.1181, 0.384, 0.3368, 0.384, 0.3368, 0.1424, 0.3791, 0.1424, 0.3791, 0.1424, 0.3791, 0.1424, 0.3791, 0.1184, 0.1629, 0.1184, 0.1629, 0.1184, 0.1629, 0.1184, 0.1629, 0.3831, 0.1181, 0.3831, 0.1181, 0.625, 0.9282, 0.625, 0.814, 0.375, 0.814, 0.375, 0.9282, 0.335, 0.9379, 0.4772, 0.9379, 0.3977, 0.9611, 0.625, 0.814, 0.625, 0.9282, 0.5091, 0.5, 0.4325, 0.9526, 0.0, 0.0, 0.0, 0.0, 0.0, 0.0, 0.0, 0.0, 0.0, 0.0, 0.0, 0.0, 0.0, 0.0, 0.0, 0.0, 0.0, 0.0, 0.0, 0.0, 0.0, 0.0, 0.0, 0.0, 0.0, 0.0, 0.0, 0.0, 0.0, 0.0, 0.0, 0.0, 0.0, 0.0, 0.0, 0.0, 0.0, 0.0, 0.0, 0.0, 0.0, 0.0, 0.0, 0.0, 0.0, 0.0, 0.0, 0.0, 0.0, 0.0, 0.0, 0.0, 0.0, 0.0, 0.0, 0.0, 0.0, 0.0, 0.0, 0.0, 0.0, 0.0, 0.0, 0.0, 0.0, 0.0, 0.0, 0.0, 0.0, 0.0, 0.0, 0.0, 0.0, 0.0, 0.0, 0.0, 0.0, 0.0, 0.0, 0.0, 0.0, 0.0, 0.0, 0.0, 0.0, 0.0, 0.0, 0.0, 0.0, 0.0, 0.0, 0.0, 0.0, 0.0, 0.0, 0.0, 0.0, 0.0, 0.0, 0.0, 0.0, 0.0, 0.0, 0.0, 0.0, 0.0, 0.0, 0.0, 0.0, 0.0, 0.0, 0.0, 0.0, 0.0, 0.0, 0.0, 0.0, 0.0, 0.0, 0.0, 0.0, 0.0, 0.0, 0.0, 0.0, 0.0, 0.0, 0.0, 0.0, 0.0, 0.0, 0.0, 0.0, 0.0, 0.0, 0.0, 0.0, 0.0, 0.0, 0.0, 0.0, 0.0, 0.0, 0.0, 0.0, 0.0, 0.0, 0.0, 0.0, 0.0, 0.0, 0.0, 0.0, 0.0, 0.0, 0.0, 0.0, 0.0, 0.0, 0.0, 0.0, 0.0, 0.0, 0.0, 0.0, 0.0, 0.0, 0.0, 0.0, 0.0, 0.0, 0.0, 0.0, 0.0, 0.0, 0.0, 0.0, 0.0, 0.0, 0.0, 0.0, 0.0, 0.0, 0.0, 0.0, 0.0, 0.0, 0.0, 0.0, 0.0, 0.0, 0.0, 0.0, 0.0, 0.0, 0.0, 0.0, 0.0, 0.0, 0.0, 0.0, 0.0, 0.0, 0.0, 0.0, 0.0, 0.0, 0.0, 0.0, 0.0, 0.0, 0.0, 0.0, 0.0, 0.0, 0.0, 0.0, 0.0, 0.0, 0.0, 0.0, 0.0, 0.0, 0.0, 0.0, 0.0, 0.0, 0.0, 0.0, 0.0, 0.0, 0.0, 0.0, 0.0, 0.0, 0.0, 0.0, 0.0, 0.0, 0.0, 0.0, 0.0, 0.0, 0.0, 0.0, 0.0, 0.0, 0.0, 0.0, 0.0, 0.0, 0.0, 0.0, 0.0, 0.0, 0.0, 0.0, 0.0, 0.0, 0.0, 0.0, 0.0, 0.0, 0.0, 0.0, 0.0, 0.0, 0.0, 0.0, 0.0, 0.0, 0.0, 0.0, 0.0, 0.0, 0.0, 0.0, 0.0, 0.0, 0.0, 0.0, 0.0, 0.0, 0.0, 0.0, 0.0, 0.0, 0.0, 0.0, 0.0, 0.0, 0.0, 0.0, 0.0, 0.0, 0.0, 0.0, 0.0, 0.0, 0.0, 0.0, 0.0, 0.0, 0.0, 0.0, 0.0, 0.0, 0.0, 0.0, 0.0, 0.0, 0.0, 0.0, 0.0, 0.0, 0.0, 0.0, 0.0, 0.0, 0.0, 0.0, 0.0, 0.0, 0.0, 0.0, 0.0, 0.0, 0.0, 0.0, 0.0, 0.0, 0.0, 0.0, 0.0, 0.0, 0.0, 0.0, 0.0, 0.0, 0.0, 0.0, 0.0, 0.0, 0.0, 0.0, 0.0, 0.0, 0.0, 0.0, 0.0, 0.0, 0.0, 0.0, 0.0, 0.0, 0.0, 0.0, 0.0, 0.0, 0.0, 0.0, 0.0, 0.0, 0.0, 0.0, 0.0, 0.0, 0.0, 0.0, 0.0, 0.0, 0.0, 0.0, 0.0, 0.0, 0.0, 0.0, 0.0, 0.0, 0.0, 0.0, 0.0, 0.0, 0.0, 0.0, 0.0, 0.0, 0.0, 0.0, 0.0, 0.0, 0.0, 0.0, 0.0, 0.0, 0.0, 0.0, 0.0, 0.0, 0.0, 0.0, 0.0, 0.0, 0.0, 0.0, 0.0, 0.0, 0.0, 0.0, 0.0, 0.0, 0.0, 0.0, 0.0, 0.0, 0.0, 0.0, 0.0, 0.0, 0.0, 0.0, 0.0, 0.0, 0.0, 0.0, 0.0, 0.0, 0.0, 0.0, 0.0, 0.0, 0.0, 0.0, 0.0, 0.0, 0.0, 0.0, 0.0, 0.0, 0.0, 0.0, 0.0, 0.0, 0.0, 0.0, 0.0, 0.0, 0.0, 0.0, 0.0, 0.0, 0.0, 0.0, 0.0, 0.0, 0.0, 0.0, 0.0, 0.0, 0.0, 0.0, 0.0, 0.0, 0.0, 0.0, 0.0, 0.0, 0.0, 0.0, 0.0, 0.0, 0.0, 0.0, 0.0, 0.0, 0.0, 0.0, 0.0, 0.0, 0.0, 0.0, 0.0, 0.0, 0.0, 0.0, 0.0, 0.0, 0.0, 0.0, 0.0, 0.0, 0.0, 0.0, 0.0, 0.0, 0.0, 0.0, 0.0, 0.0, 0.0, 0.0, 0.0, 0.0, 0.0, 0.0, 0.0, 0.0, 0.0, 0.0, 0.0, 0.0, 0.0, 0.0, 0.0, 0.0, 0.0, 0.0, 0.0, 0.0, 0.0, 0.0, 0.0, 0.0, 0.0, 0.0, 0.0, 0.0, 0.0, 0.0, 0.0, 0.0, 0.0, 0.0, 0.0, 0.0, 0.0, 0.0, 0.0, 0.0, 0.0, 0.0, 0.0, 0.0, 0.0, 0.0, 0.0, 0.0, 0.0, 0.0, 0.0, 0.0, 0.0, 0.0, 0.0, 0.0, 0.0, 0.0, 0.0, 0.0, 0.0, 0.0, 0.0, 0.0, 0.0, 0.0, 0.0, 0.0, 0.0, 0.0, 0.0, 0.0, 0.0, 0.0, 0.0, 0.0, 0.0, 0.0, 0.0, 0.0, 0.0, 0.0, 0.0, 0.0, 0.0, 0.0, 0.0, 0.0, 0.0, 0.0, 0.0, 0.0, 0.0, 0.0, 0.0, 0.0, 0.0, 0.0, 0.0, 0.0, 0.0, 0.0, 0.0, 0.0, 0.0, 0.0, 0.0, 0.0, 0.0, 0.0, 0.0, 0.0, 0.0, 0.0, 0.0, 0.0, 0.0, 0.0, 0.0, 0.0, 0.0, 0.0, 0.0, 0.0, 0.0, 0.0, 0.0, 0.0, 0.0, 0.0, 0.0, 0.0, 0.0, 0.0, 0.0, 0.0, 0.0, 0.0, 0.0, 0.0, 0.0, 0.0, 0.0, 0.0, 0.0, 0.0, 0.0, 0.0, 0.0, 0.0, 0.0, 0.0, 0.0, 0.0, 0.0, 0.0, 0.0, 0.0, 0.0, 0.0, 0.0, 0.0, 0.0, 0.0, 0.0, 0.0, 0.0, 0.0, 0.0, 0.0, 0.0, 0.0, 0.0, 0.0, 0.0, 0.0, 0.0, 0.0, 0.0, 0.0, 0.0, 0.0, 0.0, 0.0, 0.0, 0.0, 0.0, 0.0, 0.0, 0.0, 0.0, 0.0, 0.0, 0.0, 0.0, 0.0, 0.0, 0.0, 0.0, 0.0, 0.0, 0.0, 0.0, 0.0, 0.0, 0.0, 0.0, 0.0, 0.0, 0.0, 0.0, 0.0, 0.0, 0.0, 0.0, 0.0, 0.0, 0.0, 0.0, 0.0, 0.0, 0.0, 0.0, 0.0, 0.0, 0.0, 0.0, 0.0, 0.0, 0.0, 0.0, 0.0, 0.0, 0.0, 0.0, 0.0, 0.0, 0.0, 0.0, 0.0, 0.0, 0.0, 0.0, 0.0, 0.0, 0.0, 0.0, 0.0, 0.0, 0.0, 0.0, 0.0, 0.0, 0.0, 0.0, 0.0, 0.0, 0.0, 0.0, 0.0, 0.0, 0.0, 0.0, 0.0, 0.0, 0.0, 0.0, 0.0, 0.0, 0.0, 0.0, 0.0, 0.0, 0.0, 0.0, 0.0, 0.0, 0.0, 0.0, 0.0, 0.0, 0.0, 0.0, 0.0, 0.0, 0.0, 0.0, 0.0, 0.0, 0.0, 0.0, 0.0, 0.0, 0.0, 0.0, 0.0, 0.0, 0.0, 0.0, 0.0, 0.0, 0.0, 0.0, 0.0, 0.0, 0.0, 0.0, 0.0, 0.0, 0.0, 0.0, 0.0, 0.0, 0.0, 0.0, 0.0, 0.0, 0.0, 0.0, 0.0, 0.0, 0.0, 0.0, 0.0, 0.0, 0.0, 0.0, 0.0, 0.0, 0.0, 0.0, 0.0, 0.0, 0.0, 0.0, 0.0, 0.0, 0.0, 0.0, 0.0, 0.0, 0.0, 0.0, 0.0, 0.0, 0.0, 0.0, 0.0, 0.0, 0.0, 0.0, 0.0, 0.0, 0.0, 0.0, 0.0, 0.0, 0.0, 0.0, 0.0, 0.0, 0.0, 0.0, 0.0, 0.0, 0.0, 0.0, 0.0, 0.0, 0.0, 0.0, 0.0, 0.0, 0.0, 0.0, 0.0, 0.0, 0.0, 0.0, 0.0, 0.0, 0.0, 0.0, 0.0, 0.0, 0.0, 0.0, 0.0, 0.0, 0.0, 0.0, 0.0, 0.0, 0.0, 0.0, 0.0, 0.0, 0.0, 0.0, 0.0, 0.0, 0.0, 0.0, 0.0, 0.0, 0.0, 0.0, 0.0, 0.0, 0.0, 0.0, 0.0, 0.0, 0.0, 0.0, 0.0, 0.0, 0.0, 0.0, 0.0, 0.0, 0.0, 0.0, 0.0, 0.0, 0.0, 0.0, 0.0, 0.0, 0.0, 0.0, 0.0, 0.0, 0.0, 0.0, 0.0, 0.0, 0.0, 0.0, 0.0, 0.0, 0.0, 0.0, 0.0, 0.0, 0.0, 0.0, 0.0, 0.0, 0.0, 0.0, 0.0, 0.0, 0.0, 0.0, 0.0, 0.0, 0.0, 0.0, 0.0, 0.0, 0.0, 0.0, 0.0, 0.0, 0.0, 0.0, 0.0, 0.0, 0.0, 0.0, 0.0, 0.0, 0.0, 0.0, 0.0, 0.0, 0.0, 0.0, 0.0, 0.0, 0.0, 0.0, 0.0, 0.0, 0.0, 0.0, 0.0, 0.0, 0.0, 0.0, 0.0, 0.0, 0.0, 0.0, 0.0, 0.0, 0.0, 0.0, 0.0, 0.0, 0.0, 0.0, 0.0, 0.0, 0.0, 0.0, 0.0, 0.0, 0.0, 0.0, 0.0, 0.0, 0.0, 0.0, 0.0, 0.0, 0.0, 0.0, 0.0, 0.0, 0.0, 0.0, 0.0, 0.0, 0.0, 0.0, 0.0, 0.0, 0.0, 0.0, 0.0, 0.0, 0.0, 0.0, 0.0, 0.0, 0.0, 0.0, 0.0, 0.0, 0.0, 0.0, 0.0, 0.0, 0.0, 0.0, 0.0, 0.0, 0.0, 0.0, 0.0, 0.0, 0.0, 0.0, 0.0, 0.0, 0.0, 0.0, 0.0, 0.0, 0.0, 0.0, 0.0, 0.0, 0.0, 0.0, 0.0, 0.0, 0.0, 0.0, 0.0, 0.0, 0.0, 0.0, 0.0, 0.0, 0.0, 0.0, 0.0, 0.0, 0.0, 0.0, 0.0, 0.0, 0.0, 0.0, 0.0, 0.0, 0.0, 0.0, 0.0, 0.0, 0.0, 0.0, 0.0, 0.0, 0.0, 0.0, 0.0, 0.0, 0.0, 0.0, 0.0, 0.0, 0.0, 0.0, 0.0, 0.0, 0.0, 0.0, 0.0, 0.0, 0.0, 0.0, 0.0, 0.0, 0.0, 0.0, 0.0, 0.0, 0.0, 0.0, 0.0, 0.0, 0.0, 0.0, 0.0, 0.0, 0.0, 0.0, 0.0, 0.0, 0.0, 0.0, 0.0, 0.0, 0.0, 0.0, 0.0, 0.0, 0.0, 0.0, 0.0, 0.0, 0.0, 0.0, 0.0, 0.0, 0.0, 0.0, 0.0, 0.0, 0.0, 0.0, 0.0, 0.0, 0.0, 0.0, 0.0, 0.0, 0.0, 0.0, 0.0, 0.0, 0.0, 0.0, 0.0, 0.0, 0.0, 0.0, 0.0, 0.0, 0.0, 0.0, 0.0, 0.0, 0.0, 0.0, 0.0, 0.0, 0.0, 0.0, 0.0, 0.0, 0.0, 0.0, 0.0, 0.0, 0.0, 0.0, 0.0, 0.0, 0.0, 0.0, 0.0, 0.0, 0.0, 0.0, 0.0, 0.0, 0.0, 0.0, 0.0, 0.0, 0.0, 0.0, 0.0, 0.0, 0.0, 0.0, 0.0, 0.0, 0.0, 0.0, 0.0, 0.0, 0.0, 0.0, 0.0, 0.0, 0.0, 0.0, 0.0, 0.0, 0.0, 0.0, 0.0, 0.0, 0.0, 0.0, 0.0, 0.0, 0.0, 0.0, 0.0, 0.0, 0.0, 0.0, 0.0, 0.0, 0.0, 0.0, 0.0, 0.0, 0.0, 0.0, 0.0, 0.0, 0.0, 0.0, 0.0, 0.0, 0.0, 0.0, 0.0, 0.0, 0.0, 0.0, 0.0, 0.0, 0.0, 0.0, 0.0, 0.0, 0.0, 0.0, 0.0, 0.0, 0.0, 0.0, 0.0, 0.0, 0.0, 0.0, 0.0, 0.0, 0.0, 0.0, 0.0, 0.0, 0.0, 0.0, 0.0, 0.0, 0.0, 0.0, 0.0, 0.0, 0.0, 0.0, 0.0, 0.0, 0.0, 0.0, 0.0, 0.0, 0.0, 0.0, 0.0, 0.0, 0.0, 0.0, 0.0, 0.0, 0.0, 0.0, 0.0, 0.0, 0.0, 0.0, 0.0, 0.0, 0.0, 0.0, 0.0, 0.0, 0.0, 0.0, 0.0, 0.0, 0.0, 0.0, 0.0, 0.0, 0.0, 0.0, 0.0, 0.0, 0.0, 0.0, 0.0, 0.0, 0.0, 0.0, 0.0, 0.0, 0.0, 0.0, 0.0, 0.0, 0.0, 0.0, 0.0, 0.0, 0.0, 0.0, 0.0, 0.0, 0.0, 0.0, 0.0, 0.0, 0.0, 0.0, 0.0, 0.0, 0.0, 0.0, 0.0, 0.0, 0.0, 0.0, 0.0, 0.0, 0.0, 0.0, 0.0, 0.0, 0.0, 0.0, 0.0, 0.0, 0.0, 0.0, 0.0, 0.0, 0.0, 0.0, 0.0, 0.0, 0.0, 0.0, 0.0, 0.0, 0.0, 0.0, 0.0, 0.0, 0.0, 0.0, 0.0, 0.0, 0.0, 0.0, 0.0, 0.0, 0.0, 0.0, 0.0, 0.0, 0.0, 0.0, 0.0, 0.0, 0.0, 0.0, 0.0, 0.0, 0.0, 0.0, 0.0, 0.0, 0.0, 0.0, 0.0, 0.0, 0.0, 0.0, 0.0, 0.0, 0.0, 0.0, 0.0, 0.0, 0.0, 0.0, 0.0, 0.0, 0.0, 0.0, 0.0, 0.0, 0.0, 0.0, 0.0, 0.0, 0.0, 0.0, 0.0, 0.0, 0.0, 0.0, 0.0, 0.0, 0.0, 0.0, 0.0, 0.0, 0.0, 0.0, 0.0, 0.0, 0.0, 0.0, 0.0, 0.0, 0.0, 0.0, 0.0, 0.0, 0.0, 0.0, 0.0, 0.0, 0.0, 0.0, 0.0, 0.0, 0.0, 0.0, 0.0, 0.0, 0.0, 0.0, 0.0, 0.0, 0.0, 0.0, 0.0, 0.0, 0.0, 0.0, 0.0, 0.0, 0.0, 0.0, 0.0, 0.0, 0.0, 0.0, 0.0, 0.0, 0.0, 0.0, 0.0, 0.0, 0.0, 0.0, 0.0, 0.0, 0.0, 0.0, 0.0, 0.0, 0.0, 0.0, 0.0, 0.0, 0.0, 0.0, 0.0, 0.0, 0.0, 0.0, 0.0, 0.0, 0.0, 0.0, 0.0, 0.0, 0.0, 0.0, 0.0, 0.0, 0.0, 0.0, 0.0, 0.0, 0.0, 0.0, 0.0, 0.0, 0.0, 0.0, 0.0, 0.0, 0.0, 0.0, 0.0, 0.0, 0.0, 0.0, 0.0, 0.0, 0.0, 0.0, 0.0, 0.0, 0.0, 0.0, 0.0, 0.0, 0.0, 0.0, 0.0, 0.0, 0.0, 0.0, 0.0, 0.0, 0.0, 0.0, 0.0, 0.0, 0.0, 0.0, 0.0, 0.0, 0.0, 0.0, 0.0, 0.0, 0.0, 0.0, 0.0, 0.0, 0.0, 0.0, 0.0, 0.0, 0.0, 0.0, 0.0, 0.0, 0.0, 0.0, 0.0, 0.0, 0.0, 0.0, 0.0, 0.0, 0.0, 0.0, 0.0, 0.0, 0.0, 0.0, 0.0, 0.0, 0.0, 0.0, 0.0, 0.0, 0.0, 0.0, 0.0, 0.0, 0.0, 0.0, 0.0, 0.0, 0.0, 0.0, 0.0, 0.0, 0.0, 0.0, 0.0, 0.0, 0.0, 0.0, 0.0, 0.0, 0.0, 0.0, 0.0, 0.0, 0.0, 0.0, 0.0, 0.0, 0.0, 0.0, 0.0, 0.0, 0.0, 0.0, 0.0, 0.0, 0.0, 0.0, 0.0, 0.0, 0.0, 0.0, 0.0, 0.0, 0.0, 0.0, 0.0, 0.0, 0.0, 0.0, 0.0, 0.0, 0.0, 0.0, 0.0, 0.0, 0.0, 0.0, 0.0, 0.0, 0.0, 0.0, 0.0, 0.0, 0.0, 0.0, 0.0, 0.0, 0.0, 0.0, 0.0, 0.0, 0.0, 0.0, 0.0, 0.0, 0.0, 0.0, 0.0, 0.0, 0.0, 0.0, 0.0, 0.0, 0.0, 0.0, 0.0, 0.0, 0.0, 0.0, 0.0, 0.0, 0.0, 0.0, 0.0, 0.0, 0.0, 0.0, 0.0, 0.0, 0.0, 0.0, 0.0, 0.0, 0.0, 0.0, 0.0, 0.0, 0.0, 0.0, 0.0, 0.0, 0.0, 0.0, 0.0, 0.0, 0.0, 0.0, 0.0, 0.0, 0.0, 0.0, 0.0, 0.0, 0.0, 0.0, 0.0, 0.0, 0.0, 0.0, 0.0, 0.0, 0.0, 0.0, 0.0, 0.0, 0.0, 0.0, 0.0, 0.0, 0.0, 0.0, 0.0, 0.0, 0.0, 0.0, 0.0, 0.0, 0.0, 0.0, 0.0, 0.0, 0.0, 0.0, 0.0, 0.0, 0.0, 0.0, 0.0, 0.0, 0.0, 0.0, 0.0, 0.0, 0.0, 0.0, 0.0, 0.0, 0.0, 0.0, 0.0, 0.0, 0.0, 0.0, 0.0, 0.0, 0.0, 0.0, 0.0, 0.0, 0.0, 0.0, 0.0, 0.0, 0.0, 0.0, 0.0, 0.0, 0.0, 0.0, 0.0, 0.0, 0.0, 0.0, 0.0, 0.0, 0.0, 0.0, 0.0, 0.0, 0.0, 0.0, 0.0, 0.0, 0.0, 0.0, 0.0, 0.0, 0.0, 0.0, 0.0, 0.0, 0.0, 0.0, 0.0, 0.0, 0.0, 0.0, 0.0, 0.0, 0.0, 0.0, 0.0, 0.0, 0.0, 0.0, 0.0, 0.0, 0.0, 0.0, 0.0, 0.0, 0.0, 0.0, 0.0, 0.0, 0.0, 0.0, 0.0, 0.0, 0.0, 0.0, 0.0, 0.0])
me_cube_001.use_remesh_fix_poles = True
me_cube_001.use_remesh_preserve_attributes = False
me_cube_001.update()
me_cube_001.normals_split_custom_set([tuple(v) for v in zip(*[iter([0.5, -1.801e-07, 0.866, 0.5, -1.801e-07, 0.866, 0.5, -1.801e-07, 0.866, 0.5, -1.801e-07, 0.866, 0.866, 0.0, 0.5, 0.866, 0.0, 0.5, 0.866, 0.0, 0.5, 0.866, 0.0, 0.5, 1.0, 0.0, 0.0, 1.0, 0.0, 0.0, 1.0, 0.0, 0.0, 1.0, 0.0, 0.0, 0.866, 0.0, -0.5, 0.866, 0.0, -0.5, 0.866, 0.0, -0.5, 0.866, 0.0, -0.5, 0.5, 0.0, -0.866, 0.5, 0.0, -0.866, 0.5, 0.0, -0.866, 0.5, 0.0, -0.866, -0.5, 1.801e-07, -0.866, -0.5, 1.801e-07, -0.866, -0.5, 1.801e-07, -0.866, -0.5, 1.801e-07, -0.866, -0.866, -1.562e-08, -0.5, -0.866, -1.562e-08, -0.5, -0.866, -1.562e-08, -0.5, -0.866, -1.562e-08, -0.5, -1.0, -5.238e-08, 0.0, -1.0, -5.238e-08, 0.0, -1.0, -5.238e-08, 0.0, -1.0, -5.238e-08, 0.0, -0.866, -1.126e-07, 0.5, -0.866, -1.126e-07, 0.5, -0.866, -1.126e-07, 0.5, -0.866, -1.126e-07, 0.5, -0.5, 2.419e-08, -0.866, -0.5, 2.419e-08, -0.866, -0.5, 2.419e-08, -0.866, -0.5, 2.419e-08, -0.866, -0.5, 2.419e-08, -0.866, -0.5, 2.419e-08, -0.866, -0.5, 2.419e-08, -0.866, -0.5, -4.035e-08, 0.866, -0.5, -4.035e-08, 0.866, -0.5, -4.035e-08, 0.866, -0.5, -4.035e-08, 0.866, 0.0, 1.0, 0.0, 0.0, 1.0, 0.0, 0.0, 1.0, 0.0, 0.0, 1.0, 0.0, -9.727e-08, 1.0, 1.642e-07, -9.727e-08, 1.0, 1.642e-07, -9.727e-08, 1.0, 1.642e-07, -9.727e-08, 1.0, 1.642e-07, 0.0, 1.0, 0.0, 0.0, 1.0, 0.0, 0.0, 1.0, 0.0, 0.0, 1.0, 0.0, 0.0, 1.0, 0.0, 0.0, 1.0, 0.0, 0.0, 1.0, 0.0, 0.0, 1.0, 0.0, 0.0, 1.0, 0.0, 0.0, 1.0, 0.0, 0.0, 1.0, 0.0, 0.0, 1.0, 0.0, -1.615e-07, 1.0, 3.791e-07, -1.615e-07, 1.0, 3.791e-07, -1.615e-07, 1.0, 3.791e-07, -1.615e-07, 1.0, 3.791e-07, 0.0, 1.0, 8.211e-08, 0.0, 1.0, 8.211e-08, 0.0, 1.0, 8.211e-08, 0.0, 1.0, 8.211e-08, 0.0, 1.0, 0.0, 0.0, 1.0, 0.0, 0.0, 1.0, 0.0, 0.0, 1.0, 0.0, -9.727e-08, 1.0, -1.642e-07, -9.727e-08, 1.0, -1.642e-07, -9.727e-08, 1.0, -1.642e-07, -9.727e-08, 1.0, -1.642e-07, 3.028e-07, 1.0, 2.527e-07, 3.028e-07, 1.0, 2.527e-07, 3.028e-07, 1.0, 2.527e-07, 3.028e-07, 1.0, 2.527e-07, -3.535e-08, -1.0, -2.388e-07, -3.535e-08, -1.0, -2.388e-07, -3.535e-08, -1.0, -2.388e-07, -3.535e-08, -1.0, -2.388e-07, -3.535e-08, -1.0, -2.388e-07, -3.535e-08, -1.0, -2.388e-07, -3.535e-08, -1.0, -2.388e-07, -3.535e-08, -1.0, -2.388e-07, -3.535e-08, -1.0, -2.388e-07, -3.535e-08, -1.0, -2.388e-07, 7.853e-08, -1.0, 0.0, 7.853e-08, -1.0, 0.0, 7.853e-08, -1.0, 0.0, 7.853e-08, -1.0, 0.0, 7.853e-08, -1.0, 0.0, 7.853e-08, -1.0, 0.0, 7.853e-08, -1.0, 0.0, 7.853e-08, -1.0, 0.0, 7.853e-08, -1.0, 0.0, 7.853e-08, -1.0, 0.0, 0.866, 0.0, -0.5, 0.866, 0.0, -0.5, 0.866, 0.0, -0.5, 0.866, 0.0, -0.5, -0.5, -1.028e-07, 0.866, -0.5, -1.028e-07, 0.866, -0.5, -1.028e-07, 0.866, -0.5, -1.028e-07, 0.866, -0.5, -1.028e-07, 0.866, -0.5, -1.028e-07, 0.866, -0.5, -1.028e-07, 0.866, 0.5, -4.839e-08, 0.866, 0.5, -4.839e-08, 0.866, 0.5, -4.839e-08, 0.866, 0.5, -4.839e-08, 0.866, 0.5, -4.839e-08, 0.866, 0.5, -4.839e-08, 0.866, 0.5, -4.839e-08, 0.866, -0.866, 0.0, -0.5, -0.866, 0.0, -0.5, -0.866, 0.0, -0.5, -0.866, 0.0, -0.5, 0.5, 6.049e-09, -0.866, 0.5, 6.049e-09, -0.866, 0.5, 6.049e-09, -0.866, 0.5, 6.049e-09, -0.866, 0.5, 6.049e-09, -0.866, 0.5, 6.049e-09, -0.866, 0.5, 6.049e-09, -0.866, -2.209e-07, 0.0, 1.0, -2.209e-07, 0.0, 1.0, -2.209e-07, 0.0, 1.0, -2.209e-07, 0.0, 1.0, 0.866, 0.0, 0.5, 0.866, 0.0, 0.5, 0.866, 0.0, 0.5, 0.866, 0.0, 0.5, -1.0, 0.0, 0.0, -1.0, 0.0, 0.0, -1.0, 0.0, 0.0, -1.0, 0.0, 0.0, 0.0, 0.0, -1.0, 0.0, 0.0, -1.0, 0.0, 0.0, -1.0, 0.0, 0.0, -1.0, 1.0, 0.0, 0.0, 1.0, 0.0, 0.0, 1.0, 0.0, 0.0, 1.0, 0.0, 0.0, -0.866, 0.0, 0.5, -0.866, 0.0, 0.5, -0.866, 0.0, 0.5, -0.866, 0.0, 0.5, -1.0, 0.0, 0.0, -1.0, 0.0, 0.0, -1.0, 0.0, 0.0, -1.0, 0.0, 0.0, 1.0, 0.0, 0.0, 1.0, 0.0, 0.0, 1.0, 0.0, 0.0, 1.0, 0.0, 0.0, 0.0, -1.0, 0.0, 0.0, -1.0, 0.0, 0.0, -1.0, 0.0, 0.0, -1.0, 0.0, -3.723e-08, 0.0, -1.0, -3.723e-08, 0.0, -1.0, -3.723e-08, 0.0, -1.0, -3.723e-08, 0.0, -1.0, -3.723e-08, 0.0, 1.0, -3.723e-08, 0.0, 1.0, -3.723e-08, 0.0, 1.0, -3.723e-08, 0.0, 1.0, -1.0, 1.375e-08, 0.0, -1.0, 1.375e-08, 0.0, -1.0, 1.375e-08, 0.0, -1.0, 1.375e-08, 0.0, -1.0, -1.284e-08, 0.0, -1.0, -1.284e-08, 0.0, -1.0, -1.284e-08, 0.0, -1.0, -1.284e-08, 0.0, -1.0, 0.0, 0.0, -1.0, 0.0, 0.0, -1.0, 0.0, 0.0, -1.0, 0.0, 0.0, -1.0, 0.0, 0.0, -1.0, 0.0, 0.0, -1.0, 0.0, 0.0, -1.0, 0.0, 0.0, -1.0, 0.0, 0.0, -1.0, 0.0, 0.0, -1.0, 0.0, 0.0, -1.0, 0.0, 0.0, 1.0, 0.0, 0.0, 1.0, 0.0, 0.0, 1.0, 0.0, 0.0, 1.0, 0.0, 0.0, 1.0, 0.0, 0.0, 1.0, 0.0, 0.0, 1.0, 0.0, 0.0, 1.0, 0.0, 0.0, 1.0, 2.723e-08, 0.0, 1.0, 2.723e-08, 0.0, 1.0, 2.723e-08, 0.0, 1.0, 2.723e-08, 0.0, 1.0, 2.723e-08, 0.0, 1.0, 2.723e-08, 0.0, 1.0, 1.361e-08, 0.0, 1.0, 1.361e-08, 0.0, 1.0, 1.361e-08, 0.0, 1.0, 1.361e-08, 0.0, 1.0, 1.361e-08, 0.0, 1.0, 1.361e-08, 0.0, -0.7493, -0.6622, -8.603e-09, -0.7493, -0.6622, -8.603e-09, -0.7493, -0.6622, -8.603e-09, -0.7493, -0.6622, -8.603e-09, -0.7493, -0.6622, -8.603e-09, -0.7493, -0.6622, -8.603e-09, -0.7493, -0.6622, -8.603e-09, -0.7493, -0.6622, -8.603e-09, -0.7493, -0.6622, -8.603e-09, -0.7493, -0.6622, -8.603e-09, -0.7493, -0.6622, 1.377e-08, -0.7493, -0.6622, 1.377e-08, -0.7493, -0.6622, 1.377e-08, -0.7493, -0.6622, 1.377e-08, -0.7493, -0.6622, 1.377e-08, -0.7493, -0.6622, 1.377e-08, -0.7493, -0.6622, 1.377e-08, -0.7493, -0.6622, 1.377e-08, -0.7493, -0.6622, 1.377e-08, -0.7493, -0.6622, 1.377e-08, 0.0, 0.0, -1.0, 0.0, 0.0, -1.0, 0.0, 0.0, -1.0, 0.0, 0.0, -1.0, 0.0, 0.0, 1.0, 0.0, 0.0, 1.0, 0.0, 0.0, 1.0, 0.0, 0.0, 1.0, 0.0, -1.0, 1.542e-08, 0.0, -1.0, 1.542e-08, 0.0, -1.0, 1.542e-08, 0.0, -1.0, 1.542e-08, 0.0, -1.0, 1.542e-08, 0.0, -1.0, 1.542e-08, 0.0, -1.0, -9.636e-09, 0.0, -1.0, -9.636e-09, 0.0, -1.0, -9.636e-09, 0.0, -1.0, -9.636e-09, 0.0, -1.0, -9.636e-09, 0.0, -1.0, -9.636e-09, 0.0, 0.0, -1.0, 0.0, 0.0, -1.0, 0.0, 0.0, -1.0, 0.0, 0.0, -1.0, 0.0, 0.0, 1.0, 0.0, 0.0, 1.0, 0.0, 0.0, 1.0, 0.0, 0.0, 1.0, 0.7493, -0.6622, 2.753e-09, 0.7493, -0.6622, 2.753e-09, 0.7493, -0.6622, 2.753e-09, 0.7493, -0.6622, 2.753e-09, 0.7493, -0.6622, 2.753e-09, 0.7493, -0.6622, 2.753e-09, 0.7493, -0.6622, 2.753e-09, 0.7493, -0.6622, 2.753e-09, 0.7493, -0.6622, 2.753e-09, 0.7493, -0.6622, 2.753e-09, 0.7493, -0.6622, -3.096e-09, 0.7493, -0.6622, -3.096e-09, 0.7493, -0.6622, -3.096e-09, 0.7493, -0.6622, -3.096e-09, 0.7493, -0.6622, -3.096e-09, 0.7493, -0.6622, -3.096e-09, 0.7493, -0.6622, -3.096e-09, 0.7493, -0.6622, -3.096e-09, 0.7493, -0.6622, -3.096e-09, 0.7493, -0.6622, -3.096e-09, 1.0, 0.0, 0.0, 1.0, 0.0, 0.0, 1.0, 0.0, 0.0, 1.0, 0.0, 0.0, 1.0, 0.0, 0.0, 1.0, 0.0, 0.0, 1.0, 0.0, 0.0, 1.0, 0.0, 0.0, 1.0, 0.0, 0.0, 1.0, 0.0, 0.0, 1.0, 0.0, 0.0, 1.0, 0.0, 0.0, 1.0, 0.0, 0.0, -1.0, 0.0, 0.0, -1.0, 0.0, 0.0, -1.0, 0.0, 0.0, -1.0, 1.865e-08, 0.0, -1.0, 1.865e-08, 0.0, -1.0, 1.865e-08, 0.0, -1.0, 0.0, 0.0, -1.0, 0.0, 0.0, -1.0, 0.0, 0.0, -1.0, -2.308e-08, 0.0, -1.0, -2.308e-08, 0.0, -1.0, -2.308e-08, 0.0, 0.0, -1.204e-07, -1.0, 0.0, -1.204e-07, -1.0, 0.0, -1.204e-07, -1.0, 0.0, -1.204e-07, -1.0, 0.0, -1.204e-07, -1.0, -6.444e-07, -5.884e-08, -1.0, -6.444e-07, -5.884e-08, -1.0, -6.444e-07, -5.884e-08, -1.0, -6.444e-07, -5.884e-08, -1.0, -6.444e-07, -5.884e-08, -1.0, -2.031e-07, -0.7071, -0.7071, -2.031e-07, -0.7071, -0.7071, -2.031e-07, -0.7071, -0.7071, -2.031e-07, -0.7071, -0.7071, -1.019e-06, -0.7071, -0.7071, -1.019e-06, -0.7071, -0.7071, -1.019e-06, -0.7071, -0.7071, -1.019e-06, -0.7071, -0.7071, -4.206e-07, -1.0, 0.0, -4.206e-07, -1.0, 0.0, -4.206e-07, -1.0, 0.0, -4.206e-07, -1.0, 0.0, -3.168e-07, 1.605e-07, 1.0, -3.168e-07, 1.605e-07, 1.0, -3.168e-07, 1.605e-07, 1.0, -3.168e-07, 1.605e-07, 1.0, -3.168e-07, 1.605e-07, 1.0, 1.267e-06, 1.605e-07, 1.0, 1.267e-06, 1.605e-07, 1.0, 1.267e-06, 1.605e-07, 1.0, 1.267e-06, 1.605e-07, 1.0, 1.267e-06, 1.605e-07, 1.0, 8.14e-07, -0.7071, 0.7071, 8.14e-07, -0.7071, 0.7071, 8.14e-07, -0.7071, 0.7071, 8.14e-07, -0.7071, 0.7071, -2.717e-08, -0.7071, 0.7071, -2.717e-08, -0.7071, 0.7071, -2.717e-08, -0.7071, 0.7071, -2.717e-08, -0.7071, 0.7071, 0.0, 1.0, 0.0, 0.0, 1.0, 0.0, 0.0, 1.0, 0.0, 0.0, 1.0, 0.0, -4.238e-07, -1.0, 0.0, -4.238e-07, -1.0, 0.0, -4.238e-07, -1.0, 0.0, -4.238e-07, -1.0, 0.0, -1.0, 1.071e-06, -2.392e-07, -1.0, 1.071e-06, -2.392e-07, -1.0, 1.071e-06, -2.392e-07, 0.0, 0.0, -1.0, 0.0, 0.0, -1.0, 0.0, 0.0, -1.0, 0.0, 0.0, -1.0, -1.0, 1.199e-06, 1.338e-07, -1.0, 1.199e-06, 1.338e-07, -1.0, 1.199e-06, 1.338e-07, -1.0, 6.93e-07, -1.553e-07, -1.0, 6.93e-07, -1.553e-07, -1.0, 6.93e-07, -1.553e-07, -1.0, 6.93e-07, -1.553e-07, -1.0, 6.93e-07, -1.553e-07, -1.0, 6.93e-07, -1.553e-07, -1.0, 7.84e-07, 1.941e-07, -1.0, 7.84e-07, 1.941e-07, -1.0, 7.84e-07, 1.941e-07, -1.0, 7.84e-07, 1.941e-07, 1.0, 1.199e-06, -1.338e-07, 1.0, 1.199e-06, -1.338e-07, 1.0, 1.199e-06, -1.338e-07, 1.0, -8.577e-07, -2.641e-08, 1.0, -8.577e-07, -2.641e-08, 1.0, -8.577e-07, -2.641e-08, 1.0, -8.733e-07, -1.07e-07, 1.0, -8.733e-07, -1.07e-07, 1.0, -8.733e-07, -1.07e-07, 1.0, -8.836e-07, 2.572e-07, 1.0, -8.836e-07, 2.572e-07, 1.0, -8.836e-07, 2.572e-07, 0.0, 7.222e-07, 1.0, 0.0, 7.222e-07, 1.0, 0.0, 7.222e-07, 1.0, 0.0, 7.222e-07, 1.0, 0.0, 7.222e-07, 1.0, 1.618e-08, 8.612e-07, 1.0, 1.618e-08, 8.612e-07, 1.0, 1.618e-08, 8.612e-07, 1.0, 1.618e-08, 8.612e-07, 1.0, 1.618e-08, 8.612e-07, 1.0, -4.033e-07, -0.7071, 0.7071, -4.033e-07, -0.7071, 0.7071, -4.033e-07, -0.7071, 0.7071, -4.033e-07, -0.7071, 0.7071, -8.312e-08, -0.7071, 0.7071, -8.312e-08, -0.7071, 0.7071, -8.312e-08, -0.7071, 0.7071, -8.312e-08, -0.7071, 0.7071, -4.206e-07, -1.0, 2.951e-07, -4.206e-07, -1.0, 2.951e-07, -4.206e-07, -1.0, 2.951e-07, -4.206e-07, -1.0, 2.951e-07, 0.0, -8.828e-07, -1.0, 0.0, -8.828e-07, -1.0, 0.0, -8.828e-07, -1.0, 0.0, -8.828e-07, -1.0, 0.0, -8.828e-07, -1.0, -2.534e-06, -7.592e-07, -1.0, -2.534e-06, -7.592e-07, -1.0, -2.534e-06, -7.592e-07, -1.0, -2.534e-06, -7.592e-07, -1.0, -2.534e-06, -7.592e-07, -1.0, -1.613e-06, -0.7071, -0.7071, -1.613e-06, -0.7071, -0.7071, -1.613e-06, -0.7071, -0.7071, -1.613e-06, -0.7071, -0.7071, 0.0, -0.7071, -0.7071, 0.0, -0.7071, -0.7071, 0.0, -0.7071, -0.7071, 0.0, -0.7071, -0.7071, 0.0, 0.0, 1.0, 0.0, 0.0, 1.0, 0.0, 0.0, 1.0, 0.0, 0.0, 1.0, -4.238e-07, -1.0, 2.676e-07, -4.238e-07, -1.0, 2.676e-07, -4.238e-07, -1.0, 2.676e-07, -4.238e-07, -1.0, 2.676e-07, -0.7071, 8.847e-08, -0.7071, -0.7071, 8.847e-08, -0.7071, -0.7071, 8.847e-08, -0.7071, -0.7071, 8.847e-08, -0.7071, -0.9659, 0.0, -0.2588, -0.9659, 0.0, -0.2588, -0.9659, 0.0, -0.2588, -0.9659, 0.0, -0.2588, -0.9659, -4.39e-08, 0.2588, -0.9659, -4.39e-08, 0.2588, -0.9659, -4.39e-08, 0.2588, -0.9659, -4.39e-08, 0.2588, -0.7071, -6.636e-08, 0.7071, -0.7071, -6.636e-08, 0.7071, -0.7071, -6.636e-08, 0.7071, -0.7071, -6.636e-08, 0.7071, 0.7071, -8.847e-08, 0.7071, 0.7071, -8.847e-08, 0.7071, 0.7071, -8.847e-08, 0.7071, 0.7071, -8.847e-08, 0.7071, 0.9659, 0.0, 0.2588, 0.9659, 0.0, 0.2588, 0.9659, 0.0, 0.2588, 0.9659, 0.0, 0.2588, 0.9659, 4.39e-08, -0.2588, 0.9659, 4.39e-08, -0.2588, 0.9659, 4.39e-08, -0.2588, 0.9659, 4.39e-08, -0.2588, 0.0, 1.0, 0.0, 0.0, 1.0, 0.0, 0.0, 1.0, 0.0, 0.0, 1.0, 0.0, 0.0, 1.0, 0.0, 0.0, 1.0, 0.0, 0.0, 1.0, 0.0, 0.0, 1.0, 0.0, 0.0, 1.0, 0.0, 0.0, 1.0, 0.0, 0.0, 1.0, 0.0, 0.0, 1.0, 0.0, 0.0, 1.0, 0.0, 0.0, 1.0, 0.0, 0.0, 1.0, 0.0, 0.0, 1.0, 0.0, 0.0, 1.0, 0.0, 0.0, 1.0, 0.0, 0.7071, 0.0, -0.7071, 0.7071, 0.0, -0.7071, 0.7071, 0.0, -0.7071, 0.7071, 0.0, -0.7071, 1.0, 0.0, 0.0, 1.0, 0.0, 0.0, 1.0, 0.0, 0.0, 1.0, 0.0, 0.0, -1.0, -2.617e-08, 0.0, -1.0, -2.617e-08, 0.0, -1.0, -2.617e-08, 0.0, -1.0, -2.617e-08, 0.0, -1.0, -2.617e-08, 0.0, -1.0, -2.617e-08, 0.0, -1.0, -2.617e-08, 0.0, -1.0, -2.617e-08, 0.0, 0.7044, 0.7098, 0.0, 0.7044, 0.7098, 0.0, 0.7044, 0.7098, 0.0, 0.7044, 0.7098, 0.0, 0.0, 1.0, 0.0, 0.0, 1.0, 0.0, 0.0, 1.0, 0.0, 0.0, 1.0, 0.0, 0.0, 0.0, -1.0, 0.0, 0.0, -1.0, 0.0, 0.0, -1.0, 0.0, 0.0, -1.0, 0.0, 1.0, 0.0, 0.0, 1.0, 0.0, 0.0, 1.0, 0.0, 0.0, 1.0, 0.0, 0.0, 0.0, 1.0, 0.0, 0.0, 1.0, 0.0, 0.0, 1.0, 0.0, 0.0, 1.0, 0.0, 0.0, -1.0, 0.0, 0.0, -1.0, 0.0, 0.0, -1.0, 0.0, 0.0, -1.0, -0.7044, 0.7098, 0.0, -0.7044, 0.7098, 0.0, -0.7044, 0.7098, 0.0, -0.7044, 0.7098, 0.0, 1.0, 0.0, 0.0, 1.0, 0.0, 0.0, 1.0, 0.0, 0.0, -1.0, -4.54e-08, 0.0, -1.0, -4.54e-08, 0.0, -1.0, -4.54e-08, 0.0, 1.0, 2.617e-08, 0.0, 1.0, 2.617e-08, 0.0, 1.0, 2.617e-08, 0.0, 1.0, 2.617e-08, 0.0, 1.0, 2.617e-08, 0.0, 1.0, 2.617e-08, 0.0, 1.0, 2.617e-08, 0.0, 1.0, 2.617e-08, 0.0, 1.06e-06, 0.0, 1.0, 1.06e-06, 0.0, 1.0, 1.06e-06, 0.0, 1.0, 1.06e-06, 0.0, 1.0, -1.0, 0.0, 0.0, -1.0, 0.0, 0.0, -1.0, 0.0, 0.0, -1.0, 0.0, 0.0, 0.7044, 0.7098, 0.0, 0.7044, 0.7098, 0.0, 0.7044, 0.7098, 0.0, 0.7044, 0.7098, 0.0, 0.0, 1.0, 0.0, 0.0, 1.0, 0.0, 0.0, 1.0, 0.0, 0.0, 1.0, 0.0, 0.0, 0.0, 1.0, 0.0, 0.0, 1.0, 0.0, 0.0, 1.0, 0.0, 0.0, 1.0, 0.0, 1.0, 0.0, 0.0, 1.0, 0.0, 0.0, 1.0, 0.0, 0.0, 1.0, 0.0, 0.0, 0.0, -1.0, 0.0, 0.0, -1.0, 0.0, 0.0, -1.0, 0.0, 0.0, -1.0, 0.0, 0.0, 1.0, 0.0, 0.0, 1.0, 0.0, 0.0, 1.0, 0.0, 0.0, 1.0, -0.7044, 0.7098, 0.0, -0.7044, 0.7098, 0.0, -0.7044, 0.7098, 0.0, -0.7044, 0.7098, 0.0, 1.0, 4.54e-08, 0.0, 1.0, 4.54e-08, 0.0, 1.0, 4.54e-08, 0.0, -1.0, 4.54e-08, 0.0, -1.0, 4.54e-08, 0.0, -1.0, 4.54e-08, 0.0, -1.0, 0.0, 0.0, -1.0, 0.0, 0.0, -1.0, 0.0, 0.0, -1.0, 0.0, 0.0, -1.0, 0.0, 0.0, -1.0, 0.0, 0.0, -1.0, 0.0, 0.0, -1.0, 0.0, 0.0, 0.0, 0.0, -1.0, 0.0, 0.0, -1.0, 0.0, 0.0, -1.0, 0.0, 0.0, -1.0, 1.0, 0.0, 0.0, 1.0, 0.0, 0.0, 1.0, 0.0, 0.0, 1.0, 0.0, 0.0, 0.0, 0.0, 1.0, 0.0, 0.0, 1.0, 0.0, 0.0, 1.0, 0.0, 0.0, 1.0, 0.0, -1.0, -1.885e-07, 0.0, -1.0, -1.885e-07, 0.0, -1.0, -1.885e-07, 0.0, -1.0, -1.885e-07, 0.0, -1.0, 1.885e-07, 0.0, -1.0, 1.885e-07, 0.0, -1.0, 1.885e-07, 0.0, -1.0, 1.885e-07, 0.0, -1.0, 0.0, 0.0, -1.0, 0.0, 0.0, -1.0, 0.0, 0.0, -1.0, 0.0, 0.0, -1.0, 0.0, 0.0, -1.0, 0.0, 0.0, -1.0, 0.0, 0.0, -1.0, 0.0, 0.0, 1.0, 0.0, 0.0, 1.0, 0.0, 0.0, 1.0, 0.0, 0.0, 1.0, 0.0, 0.0, 0.0, -1.0, 0.0, 0.0, -1.0, 0.0, 0.0, -1.0, 0.0, 0.0, -1.0, 1.0, 0.0, 0.0, 1.0, 0.0, 0.0, 1.0, 0.0, 0.0, 1.0, 0.0, 0.0, 0.0, 0.0, 1.0, 0.0, 0.0, 1.0, 0.0, 0.0, 1.0, 0.0, 0.0, 1.0, 0.0, 1.0, 0.0, 0.0, 1.0, 0.0, 0.0, 1.0, 0.0, 0.0, 1.0, 0.0, 1.0, 0.0, 0.0, 1.0, 0.0, 0.0, 1.0, 0.0, 0.0, -1.59e-06, 0.0, -1.0, -1.59e-06, 0.0, -1.0, -1.59e-06, 0.0, -1.0, -1.59e-06, 0.0, -1.0, -0.1305, 0.0, -0.9914, -0.1305, 0.0, -0.9914, -0.1305, 0.0, -0.9914, -0.1305, 0.0, -0.9914, -0.1305, 0.0, -0.9914, -0.1305, 0.0, -0.9914, -0.3827, 0.0, -0.9239, -0.3827, 0.0, -0.9239, -0.3827, 0.0, -0.9239, -0.3827, 0.0, -0.9239, -0.3827, 0.0, -0.9239, -0.3827, 0.0, -0.9239, -0.6088, 1.853e-07, -0.7934, -0.6088, 1.853e-07, -0.7934, -0.6088, 1.853e-07, -0.7934, -0.6088, 0.0, -0.7934, -0.6088, 0.0, -0.7934, -0.6088, 0.0, -0.7934, -0.7934, 8.162e-08, -0.6088, -0.7934, 8.162e-08, -0.6088, -0.7934, 8.162e-08, -0.6088, -0.7934, 4.462e-07, -0.6088, -0.7934, 4.462e-07, -0.6088, -0.7934, 4.462e-07, -0.6088, -0.9239, 4.454e-07, -0.3827, -0.9239, 4.454e-07, -0.3827, -0.9239, 4.454e-07, -0.3827, -0.9239, 0.0, -0.3827, -0.9239, 0.0, -0.3827, -0.9239, 0.0, -0.3827, -0.9914, 0.0, -0.1305, -0.9914, 0.0, -0.1305, -0.9914, 0.0, -0.1305, -0.9914, 1.345e-09, -0.1305, -0.9914, 1.345e-09, -0.1305, -0.9914, 1.345e-09, -0.1305, -0.9914, 7.2e-07, 0.1305, -0.9914, 7.2e-07, 0.1305, -0.9914, 7.2e-07, 0.1305, -0.9914, -7.213e-07, 0.1305, -0.9914, -7.213e-07, 0.1305, -0.9914, -7.213e-07, 0.1305, -0.9239, 8.162e-08, 0.3827, -0.9239, 8.162e-08, 0.3827, -0.9239, 8.162e-08, 0.3827, -0.9239, 8.925e-07, 0.3827, -0.9239, 8.925e-07, 0.3827, -0.9239, 8.925e-07, 0.3827, -0.7934, -2.609e-07, 0.6088, -0.7934, -2.609e-07, 0.6088, -0.7934, -2.609e-07, 0.6088, -0.7934, 0.0, 0.6088, -0.7934, 0.0, 0.6088, -0.7934, 0.0, 0.6088, -0.6088, -5.221e-07, 0.7934, -0.6088, -5.221e-07, 0.7934, -0.6088, -5.221e-07, 0.7934, -0.6088, 0.0, 0.7934, -0.6088, 0.0, 0.7934, -0.6088, 0.0, 0.7934, -0.3827, 0.0, 0.9239, -0.3827, 0.0, 0.9239, -0.3827, 0.0, 0.9239, -0.3827, -5.578e-07, 0.9239, -0.3827, -5.578e-07, 0.9239, -0.3827, -5.578e-07, 0.9239, -0.1305, 0.0, 0.9914, -0.1305, 0.0, 0.9914, -0.1305, 0.0, 0.9914, -0.1305, 0.0, 0.9914, -0.1305, 0.0, 0.9914, -0.1305, 0.0, 0.9914, 0.1305, 0.0, 0.9914, 0.1305, 0.0, 0.9914, 0.1305, 0.0, 0.9914, 0.1305, 0.0, 0.9914, 0.1305, 0.0, 0.9914, 0.1305, 0.0, 0.9914, 0.3827, -5.935e-07, 0.9239, 0.3827, -5.935e-07, 0.9239, 0.3827, -5.935e-07, 0.9239, 0.3827, 0.0, 0.9239, 0.3827, 0.0, 0.9239, 0.3827, 0.0, 0.9239, 0.6088, -1.853e-07, 0.7934, 0.6088, -1.853e-07, 0.7934, 0.6088, -1.853e-07, 0.7934, 0.6088, -4.462e-07, 0.7934, 0.6088, -4.462e-07, 0.7934, 0.6088, -4.462e-07, 0.7934, 0.7934, -8.162e-08, 0.6088, 0.7934, -8.162e-08, 0.6088, 0.7934, -8.162e-08, 0.6088, 0.7934, -4.462e-07, 0.6088, 0.7934, -4.462e-07, 0.6088, 0.7934, -4.462e-07, 0.6088, 0.9239, -4.454e-07, 0.3827, 0.9239, -4.454e-07, 0.3827, 0.9239, -4.454e-07, 0.3827, 0.9239, 0.0, 0.3827, 0.9239, 0.0, 0.3827, 0.9239, 0.0, 0.3827, 0.9914, 0.0, 0.1305, 0.9914, 0.0, 0.1305, 0.9914, 0.0, 0.1305, 0.9914, -1.345e-09, 0.1305, 0.9914, -1.345e-09, 0.1305, 0.9914, -1.345e-09, 0.1305, 0.9914, -4.437e-07, -0.1305, 0.9914, -4.437e-07, -0.1305, 0.9914, -4.437e-07, -0.1305, 0.9914, 0.0, -0.1305, 0.9914, 0.0, -0.1305, 0.9914, 0.0, -0.1305, 0.9239, -8.162e-08, -0.3827, 0.9239, -8.162e-08, -0.3827, 0.9239, -8.162e-08, -0.3827, 0.9239, 0.0, -0.3827, 0.9239, 0.0, -0.3827, 0.9239, 0.0, -0.3827, 0.7934, -1.853e-07, -0.6088, 0.7934, -1.853e-07, -0.6088, 0.7934, -1.853e-07, -0.6088, 0.7934, 4.462e-07, -0.6088, 0.7934, 4.462e-07, -0.6088, 0.7934, 4.462e-07, -0.6088, 0.6088, 7.586e-08, -0.7934, 0.6088, 7.586e-08, -0.7934, 0.6088, 7.586e-08, -0.7934, 0.6088, 4.462e-07, -0.7934, 0.6088, 4.462e-07, -0.7934, 0.6088, 4.462e-07, -0.7934, 0.1273, 0.2203, -0.9671, 0.1273, 0.2203, -0.9671, 0.1273, 0.2203, -0.9671, 0.1273, 0.2203, -0.9671, 0.1273, 0.2203, -0.9671, 0.1273, 0.2203, -0.9671, 0.1273, 0.2203, -0.9671, 0.1273, 0.2203, -0.9671, 0.1273, 0.2203, -0.9671, 0.1273, 0.2203, -0.9671, 0.1273, 0.2203, -0.9671, 0.1273, 0.2203, -0.9671, 0.3827, 0.0, -0.9239, 0.3827, 0.0, -0.9239, 0.3827, 0.0, -0.9239, 0.3827, 4.462e-07, -0.9239, 0.3827, 4.462e-07, -0.9239, 0.3827, 4.462e-07, -0.9239, 0.1305, 0.0, -0.9914, 0.1305, 0.0, -0.9914, 0.1305, 0.0, -0.9914, 0.1305, 0.0, -0.9914, 0.1305, 0.0, -0.9914, 0.1305, 0.0, -0.9914, 0.0, -1.0, 4.674e-07, 0.0, -1.0, 4.674e-07, 0.0, -1.0, 4.674e-07, 0.0, -1.0, 0.0, 0.0, -1.0, 0.0, 0.0, -1.0, 0.0, 0.0, -1.0, 0.0, 0.0, -1.0, 0.0, 0.0, -1.0, 0.0, 0.0, -1.0, 2.897e-07, 0.0, -1.0, 2.897e-07, 0.0, -1.0, 2.897e-07, 0.0, -1.0, -1.169e-07, 0.0, -1.0, -1.169e-07, 0.0, -1.0, -1.169e-07, 0.0, -1.0, 0.0, 0.0, -1.0, 0.0, 0.0, -1.0, 0.0, 0.0, -1.0, 0.0, 0.0, -1.0, 0.0, 0.0, -1.0, 0.0, 0.0, -1.0, 0.0, 0.0, -1.0, 0.0, 0.0, -1.0, 0.0, 0.0, -1.0, 4.674e-07, 0.0, -1.0, 4.674e-07, 0.0, -1.0, 4.674e-07, 0.0, -1.0, 2.004e-06, 0.0, -1.0, 2.004e-06, 0.0, -1.0, 2.004e-06, 0.0, -1.0, 0.0, 0.0, -1.0, 0.0, 0.0, -1.0, 0.0, 0.0, -1.0, -2.897e-07, 0.0, -1.0, -2.897e-07, 0.0, -1.0, -2.897e-07, 0.0, -1.0, 1.169e-07, 0.0, -1.0, 1.169e-07, 0.0, -1.0, 1.169e-07, 0.0, -1.0, 0.0, 0.0, -1.0, 0.0, 0.0, -1.0, 0.0, 0.0, -1.0, 0.0, 0.0, -1.0, 0.0, 0.0, -1.0, 0.0, 0.0, -1.0, 5.794e-07, 0.0, -1.0, 5.794e-07, 0.0, -1.0, 5.794e-07, 0.0, -1.0, 0.0, 0.0, -1.0, 0.0, 0.0, -1.0, 0.0, 0.0, -1.0, 0.0, 0.0, -1.0, 0.0, 0.0, -1.0, 0.0, 0.0, -1.0, 0.0, 0.0, -1.0, 0.0, 0.0, -1.0, 0.0, 0.0, -1.0, 0.0, 0.0, -1.0, 0.0, 0.0, -1.0, 0.0, 0.0, -1.0, -8.582e-07, 0.0, -1.0, -8.582e-07, 0.0, -1.0, -8.582e-07, 0.0, -1.0, 9.951e-08, 0.0, -1.0, 9.951e-08, 0.0, -1.0, 9.951e-08, 0.0, -1.0, 0.0, 0.0, -1.0, 0.0, 0.0, -1.0, 0.0, 0.0, -1.0, 9.951e-08, 0.0, -1.0, 9.951e-08, 0.0, -1.0, 9.951e-08, 0.0, -1.0, 0.0, 0.0, -1.0, 0.0, 0.0, -1.0, 0.0, 0.0, -1.0, 0.0, 0.0, -1.0, 0.0, 0.0, -1.0, 0.0, 0.0, -1.0, 0.0, 0.0, -1.0, 0.0, 0.0, -1.0, 0.0, 0.0, -1.0, 0.0, 0.0, -1.0, 0.0, 0.0, -1.0, 0.0, 0.0, -1.0, 0.0, 0.0, -1.0, 0.0, 0.0, -1.0, 0.0, 0.0, -1.0, -5.11e-09, 0.0, -1.0, -5.11e-09, 0.0, -1.0, -5.11e-09, 0.4888, 0.596, 0.637, 0.4888, 0.596, 0.637, 0.4888, 0.596, 0.637, 0.4888, 0.596, 0.637, 0.4888, 0.596, 0.637, 0.4888, 0.596, 0.637, -0.3733, 0.2203, -0.9012, -0.3733, 0.2203, -0.9012, -0.3733, 0.2203, -0.9012, -0.3733, 0.2203, -0.9012, -0.3733, 0.2203, -0.9012, -0.3733, 0.2203, -0.9012, -0.9671, 0.2203, 0.1273, -0.9671, 0.2203, 0.1273, -0.9671, 0.2203, 0.1273, -0.9671, 0.2203, 0.1273, -0.9671, 0.2203, 0.1273, -0.9671, 0.2203, 0.1273, -0.9671, 0.2203, 0.1273, -0.9671, 0.2203, 0.1273, -0.9671, 0.2203, 0.1273, -0.9671, 0.2203, 0.1273, -0.9671, 0.2203, 0.1273, -0.9671, 0.2203, 0.1273, -0.1273, 0.2203, 0.9671, -0.1273, 0.2203, 0.9671, -0.1273, 0.2203, 0.9671, -0.1273, 0.2203, 0.9671, -0.1273, 0.2203, 0.9671, -0.1273, 0.2203, 0.9671, -0.1273, 0.2203, 0.9671, -0.1273, 0.2203, 0.9671, -0.1273, 0.2203, 0.9671, -0.1273, 0.2203, 0.9671, -0.1273, 0.2203, 0.9671, -0.1273, 0.2203, 0.9671, 0.9012, 0.2203, 0.3733, 0.9012, 0.2203, 0.3733, 0.9012, 0.2203, 0.3733, 0.9012, 0.2203, 0.3733, 0.9012, 0.2203, 0.3733, 0.9012, 0.2203, 0.3733, 0.5938, 0.2203, -0.7739, 0.5938, 0.2203, -0.7739, 0.5938, 0.2203, -0.7739, 0.5938, 0.2203, -0.7739, 0.5938, 0.2203, -0.7739, 0.5938, 0.2203, -0.7739, -0.9012, 0.2203, -0.3733, -0.9012, 0.2203, -0.3733, -0.9012, 0.2203, -0.3733, -0.9012, 0.2203, -0.3733, -0.9012, 0.2203, -0.3733, -0.9012, 0.2203, -0.3733, -0.5938, 0.2203, 0.7739, -0.5938, 0.2203, 0.7739, -0.5938, 0.2203, 0.7739, -0.5938, 0.2203, 0.7739, -0.5938, 0.2203, 0.7739, -0.5938, 0.2203, 0.7739, 0.5938, 0.2203, 0.7739, 0.5938, 0.2203, 0.7739, 0.5938, 0.2203, 0.7739, 0.5938, 0.2203, 0.7739, 0.5938, 0.2203, 0.7739, 0.5938, 0.2203, 0.7739, 0.9012, 0.2203, -0.3733, 0.9012, 0.2203, -0.3733, 0.9012, 0.2203, -0.3733, 0.9012, 0.2203, -0.3733, 0.9012, 0.2203, -0.3733, 0.9012, 0.2203, -0.3733, -0.5938, 0.2203, -0.7739, -0.5938, 0.2203, -0.7739, -0.5938, 0.2203, -0.7739, -0.5938, 0.2203, -0.7739, -0.5938, 0.2203, -0.7739, -0.5938, 0.2203, -0.7739, -0.9012, 0.2203, 0.3733, -0.9012, 0.2203, 0.3733, -0.9012, 0.2203, 0.3733, -0.9012, 0.2203, 0.3733, -0.9012, 0.2203, 0.3733, -0.9012, 0.2203, 0.3733, -0.1273, 0.2203, -0.9671, -0.1273, 0.2203, -0.9671, -0.1273, 0.2203, -0.9671, -0.1273, 0.2203, -0.9671, -0.1273, 0.2203, -0.9671, -0.1273, 0.2203, -0.9671, -0.1273, 0.2203, -0.9671, -0.1273, 0.2203, -0.9671, -0.1273, 0.2203, -0.9671, -0.1273, 0.2203, -0.9671, -0.1273, 0.2203, -0.9671, -0.1273, 0.2203, -0.9671, 0.1273, 0.2203, 0.9671, 0.1273, 0.2203, 0.9671, 0.1273, 0.2203, 0.9671, 0.1273, 0.2203, 0.9671, 0.1273, 0.2203, 0.9671, 0.1273, 0.2203, 0.9671, 0.1273, 0.2203, 0.9671, 0.1273, 0.2203, 0.9671, 0.1273, 0.2203, 0.9671, 0.1273, 0.2203, 0.9671, 0.1273, 0.2203, 0.9671, 0.1273, 0.2203, 0.9671, 0.9671, 0.2203, 0.1273, 0.9671, 0.2203, 0.1273, 0.9671, 0.2203, 0.1273, 0.9671, 0.2203, 0.1273, 0.9671, 0.2203, 0.1273, 0.9671, 0.2203, 0.1273, 0.9671, 0.2203, 0.1273, 0.9671, 0.2203, 0.1273, 0.9671, 0.2203, 0.1273, 0.9671, 0.2203, 0.1273, 0.9671, 0.2203, 0.1273, 0.9671, 0.2203, 0.1273, 0.3733, 0.2203, -0.9012, 0.3733, 0.2203, -0.9012, 0.3733, 0.2203, -0.9012, 0.3733, 0.2203, -0.9012, 0.3733, 0.2203, -0.9012, 0.3733, 0.2203, -0.9012, -0.9671, 0.2203, -0.1273, -0.9671, 0.2203, -0.1273, -0.9671, 0.2203, -0.1273, -0.9671, 0.2203, -0.1273, -0.9671, 0.2203, -0.1273, -0.9671, 0.2203, -0.1273, -0.9671, 0.2203, -0.1273, -0.9671, 0.2203, -0.1273, -0.9671, 0.2203, -0.1273, -0.9671, 0.2203, -0.1273, -0.9671, 0.2203, -0.1273, -0.9671, 0.2203, -0.1273, -0.3733, 0.2203, 0.9012, -0.3733, 0.2203, 0.9012, -0.3733, 0.2203, 0.9012, -0.3733, 0.2203, 0.9012, -0.3733, 0.2203, 0.9012, -0.3733, 0.2203, 0.9012, 0.7739, 0.2203, 0.5938, 0.7739, 0.2203, 0.5938, 0.7739, 0.2203, 0.5938, 0.7739, 0.2203, 0.5938, 0.7739, 0.2203, 0.5938, 0.7739, 0.2203, 0.5938, 0.7739, 0.2203, -0.5938, 0.7739, 0.2203, -0.5938, 0.7739, 0.2203, -0.5938, 0.7739, 0.2203, -0.5938, 0.7739, 0.2203, -0.5938, 0.7739, 0.2203, -0.5938, -0.7739, 0.2203, -0.5938, -0.7739, 0.2203, -0.5938, -0.7739, 0.2203, -0.5938, -0.7739, 0.2203, -0.5938, -0.7739, 0.2203, -0.5938, -0.7739, 0.2203, -0.5938, -0.7739, 0.2203, 0.5938, -0.7739, 0.2203, 0.5938, -0.7739, 0.2203, 0.5938, -0.7739, 0.2203, 0.5938, -0.7739, 0.2203, 0.5938, -0.7739, 0.2203, 0.5938, 0.3733, 0.2203, 0.9012, 0.3733, 0.2203, 0.9012, 0.3733, 0.2203, 0.9012, 0.3733, 0.2203, 0.9012, 0.3733, 0.2203, 0.9012, 0.3733, 0.2203, 0.9012, 0.9671, 0.2203, -0.1273, 0.9671, 0.2203, -0.1273, 0.9671, 0.2203, -0.1273, 0.9671, 0.2203, -0.1273, 0.9671, 0.2203, -0.1273, 0.9671, 0.2203, -0.1273, 0.9671, 0.2203, -0.1273, 0.9671, 0.2203, -0.1273, 0.9671, 0.2203, -0.1273, 0.9671, 0.2203, -0.1273, 0.9671, 0.2203, -0.1273, 0.9671, 0.2203, -0.1273, -0.4658, 0.8095, -0.3574, -0.4658, 0.8095, -0.3574, -0.4658, 0.8095, -0.3574, -0.4658, 0.8095, -0.3574, -0.4658, 0.8095, -0.3574, -0.4658, 0.8095, -0.3574, -0.7418, 0.596, 0.3073, -0.7418, 0.596, 0.3073, -0.7418, 0.596, 0.3073, -0.7418, 0.596, 0.3073, -0.7418, 0.596, 0.3073, -0.7418, 0.596, 0.3073, 0.3073, 0.596, -0.7418, 0.3073, 0.596, -0.7418, 0.3073, 0.596, -0.7418, 0.3073, 0.596, -0.7418, 0.3073, 0.596, -0.7418, 0.3073, 0.596, -0.7418, -0.1048, 0.596, -0.7961, -0.1048, 0.596, -0.7961, -0.1048, 0.596, -0.7961, -0.1048, 0.596, -0.7961, -0.1048, 0.596, -0.7961, -0.1048, 0.596, -0.7961, 0.637, 0.596, 0.4888, 0.637, 0.596, 0.4888, 0.637, 0.596, 0.4888, 0.637, 0.596, 0.4888, 0.637, 0.596, 0.4888, 0.637, 0.596, 0.4888, -0.637, 0.596, 0.4888, -0.637, 0.596, 0.4888, -0.637, 0.596, 0.4888, -0.637, 0.596, 0.4888, -0.637, 0.596, 0.4888, -0.637, 0.596, 0.4888, 0.1048, 0.596, -0.7961, 0.1048, 0.596, -0.7961, 0.1048, 0.596, -0.7961, 0.1048, 0.596, -0.7961, 0.1048, 0.596, -0.7961, 0.1048, 0.596, -0.7961, -0.3073, 0.596, -0.7418, -0.3073, 0.596, -0.7418, -0.3073, 0.596, -0.7418, -0.3073, 0.596, -0.7418, -0.3073, 0.596, -0.7418, -0.3073, 0.596, -0.7418, 0.7418, 0.596, 0.3073, 0.7418, 0.596, 0.3073, 0.7418, 0.596, 0.3073, 0.7418, 0.596, 0.3073, 0.7418, 0.596, 0.3073, 0.7418, 0.596, 0.3073, -0.4888, 0.596, 0.637, -0.4888, 0.596, 0.637, -0.4888, 0.596, 0.637, -0.4888, 0.596, 0.637, -0.4888, 0.596, 0.637, -0.4888, 0.596, 0.637, -0.4888, 0.596, -0.637, -0.4888, 0.596, -0.637, -0.4888, 0.596, -0.637, -0.4888, 0.596, -0.637, -0.4888, 0.596, -0.637, -0.4888, 0.596, -0.637, 0.7961, 0.596, 0.1048, 0.7961, 0.596, 0.1048, 0.7961, 0.596, 0.1048, 0.7961, 0.596, 0.1048, 0.7961, 0.596, 0.1048, 0.7961, 0.596, 0.1048, -0.3073, 0.596, 0.7418, -0.3073, 0.596, 0.7418, -0.3073, 0.596, 0.7418, -0.3073, 0.596, 0.7418, -0.3073, 0.596, 0.7418, -0.3073, 0.596, 0.7418, -0.637, 0.596, -0.4888, -0.637, 0.596, -0.4888, -0.637, 0.596, -0.4888, -0.637, 0.596, -0.4888, -0.637, 0.596, -0.4888, -0.637, 0.596, -0.4888, 0.7961, 0.596, -0.1048, 0.7961, 0.596, -0.1048, 0.7961, 0.596, -0.1048, 0.7961, 0.596, -0.1048, 0.7961, 0.596, -0.1048, 0.7961, 0.596, -0.1048, -0.1048, 0.596, 0.7961, -0.1048, 0.596, 0.7961, -0.1048, 0.596, 0.7961, -0.1048, 0.596, 0.7961, -0.1048, 0.596, 0.7961, -0.1048, 0.596, 0.7961, -0.7418, 0.596, -0.3073, -0.7418, 0.596, -0.3073, -0.7418, 0.596, -0.3073, -0.7418, 0.596, -0.3073, -0.7418, 0.596, -0.3073, -0.7418, 0.596, -0.3073, 0.7418, 0.596, -0.3073, 0.7418, 0.596, -0.3073, 0.7418, 0.596, -0.3073, 0.7418, 0.596, -0.3073, 0.7418, 0.596, -0.3073, 0.7418, 0.596, -0.3073, 0.1048, 0.596, 0.7961, 0.1048, 0.596, 0.7961, 0.1048, 0.596, 0.7961, 0.1048, 0.596, 0.7961, 0.1048, 0.596, 0.7961, 0.1048, 0.596, 0.7961, -0.7961, 0.596, -0.1048, -0.7961, 0.596, -0.1048, -0.7961, 0.596, -0.1048, -0.7961, 0.596, -0.1048, -0.7961, 0.596, -0.1048, -0.7961, 0.596, -0.1048, 0.637, 0.596, -0.4888, 0.637, 0.596, -0.4888, 0.637, 0.596, -0.4888, 0.637, 0.596, -0.4888, 0.637, 0.596, -0.4888, 0.637, 0.596, -0.4888, 0.3073, 0.596, 0.7418, 0.3073, 0.596, 0.7418, 0.3073, 0.596, 0.7418, 0.3073, 0.596, 0.7418, 0.3073, 0.596, 0.7418, 0.3073, 0.596, 0.7418, -0.7961, 0.596, 0.1048, -0.7961, 0.596, 0.1048, -0.7961, 0.596, 0.1048, -0.7961, 0.596, 0.1048, -0.7961, 0.596, 0.1048, -0.7961, 0.596, 0.1048, 0.4888, 0.596, -0.637, 0.4888, 0.596, -0.637, 0.4888, 0.596, -0.637, 0.4888, 0.596, -0.637, 0.4888, 0.596, -0.637, 0.4888, 0.596, -0.637, 0.1998, 0.9446, 0.2603, 0.1998, 0.9446, 0.2603, 0.1998, 0.9446, 0.2603, 0.1998, 0.9446, 0.2603, 0.1998, 0.9446, 0.2603, 0.1998, 0.9446, 0.2603, 0.5821, 0.8095, -0.07664, 0.5821, 0.8095, -0.07664, 0.5821, 0.8095, -0.07664, 0.5821, 0.8095, -0.07663, 0.5821, 0.8095, -0.07663, 0.5821, 0.8095, -0.07663, -0.07664, 0.8095, 0.5821, -0.07664, 0.8095, 0.5821, -0.07664, 0.8095, 0.5821, -0.07664, 0.8095, 0.5821, -0.07664, 0.8095, 0.5821, -0.07664, 0.8095, 0.5821, -0.5424, 0.8095, -0.2247, -0.5424, 0.8095, -0.2247, -0.5424, 0.8095, -0.2247, -0.5424, 0.8095, -0.2247, -0.5424, 0.8095, -0.2247, -0.5424, 0.8095, -0.2247, 0.5424, 0.8095, -0.2247, 0.5424, 0.8095, -0.2247, 0.5424, 0.8095, -0.2247, 0.5424, 0.8095, -0.2247, 0.5424, 0.8095, -0.2247, 0.5424, 0.8095, -0.2247, 0.07664, 0.8095, 0.5821, 0.07664, 0.8095, 0.5821, 0.07664, 0.8095, 0.5821, 0.07664, 0.8095, 0.5821, 0.07664, 0.8095, 0.5821, 0.07664, 0.8095, 0.5821, -0.5821, 0.8095, -0.07663, -0.5821, 0.8095, -0.07663, -0.5821, 0.8095, -0.07663, -0.5821, 0.8095, -0.07663, -0.5821, 0.8095, -0.07663, -0.5821, 0.8095, -0.07663, 0.4658, 0.8095, -0.3574, 0.4658, 0.8095, -0.3574, 0.4658, 0.8095, -0.3574, 0.4658, 0.8095, -0.3574, 0.4658, 0.8095, -0.3574, 0.4658, 0.8095, -0.3574, 0.2247, 0.8095, 0.5424, 0.2247, 0.8095, 0.5424, 0.2247, 0.8095, 0.5424, 0.2247, 0.8095, 0.5424, 0.2247, 0.8095, 0.5424, 0.2247, 0.8095, 0.5424, -0.5821, 0.8095, 0.07663, -0.5821, 0.8095, 0.07663, -0.5821, 0.8095, 0.07663, -0.5821, 0.8095, 0.07664, -0.5821, 0.8095, 0.07664, -0.5821, 0.8095, 0.07664, 0.3574, 0.8095, -0.4658, 0.3574, 0.8095, -0.4658, 0.3574, 0.8095, -0.4658, 0.3574, 0.8095, -0.4658, 0.3574, 0.8095, -0.4658, 0.3574, 0.8095, -0.4658, 0.3574, 0.8095, 0.4658, 0.3574, 0.8095, 0.4658, 0.3574, 0.8095, 0.4658, 0.3574, 0.8095, 0.4658, 0.3574, 0.8095, 0.4658, 0.3574, 0.8095, 0.4658, -0.5424, 0.8095, 0.2247, -0.5424, 0.8095, 0.2247, -0.5424, 0.8095, 0.2247, -0.5424, 0.8095, 0.2247, -0.5424, 0.8095, 0.2247, -0.5424, 0.8095, 0.2247, 0.2247, 0.8095, -0.5424, 0.2247, 0.8095, -0.5424, 0.2247, 0.8095, -0.5424, 0.2247, 0.8095, -0.5424, 0.2247, 0.8095, -0.5424, 0.2247, 0.8095, -0.5424, -0.07664, 0.8095, -0.5821, -0.07664, 0.8095, -0.5821, -0.07664, 0.8095, -0.5821, -0.07664, 0.8095, -0.5821, -0.07664, 0.8095, -0.5821, -0.07664, 0.8095, -0.5821, 0.4658, 0.8095, 0.3574, 0.4658, 0.8095, 0.3574, 0.4658, 0.8095, 0.3574, 0.4658, 0.8095, 0.3574, 0.4658, 0.8095, 0.3574, 0.4658, 0.8095, 0.3574, -0.4658, 0.8095, 0.3574, -0.4658, 0.8095, 0.3574, -0.4658, 0.8095, 0.3574, -0.4658, 0.8095, 0.3574, -0.4658, 0.8095, 0.3574, -0.4658, 0.8095, 0.3574, 0.07664, 0.8095, -0.5821, 0.07664, 0.8095, -0.5821, 0.07664, 0.8095, -0.5821, 0.07664, 0.8095, -0.5821, 0.07664, 0.8095, -0.5821, 0.07664, 0.8095, -0.5821, -0.2247, 0.8095, -0.5424, -0.2247, 0.8095, -0.5424, -0.2247, 0.8095, -0.5424, -0.2247, 0.8095, -0.5424, -0.2247, 0.8095, -0.5424, -0.2247, 0.8095, -0.5424, 0.5424, 0.8095, 0.2247, 0.5424, 0.8095, 0.2247, 0.5424, 0.8095, 0.2247, 0.5424, 0.8095, 0.2247, 0.5424, 0.8095, 0.2247, 0.5424, 0.8095, 0.2247, -0.3574, 0.8095, 0.4658, -0.3574, 0.8095, 0.4658, -0.3574, 0.8095, 0.4658, -0.3574, 0.8095, 0.4658, -0.3574, 0.8095, 0.4658, -0.3574, 0.8095, 0.4658, -0.3574, 0.8095, -0.4658, -0.3574, 0.8095, -0.4658, -0.3574, 0.8095, -0.4658, -0.3574, 0.8095, -0.4658, -0.3574, 0.8095, -0.4658, -0.3574, 0.8095, -0.4658, 0.5821, 0.8095, 0.07664, 0.5821, 0.8095, 0.07664, 0.5821, 0.8095, 0.07664, 0.5821, 0.8095, 0.07664, 0.5821, 0.8095, 0.07664, 0.5821, 0.8095, 0.07664, -0.2247, 0.8095, 0.5424, -0.2247, 0.8095, 0.5424, -0.2247, 0.8095, 0.5424, -0.2247, 0.8095, 0.5424, -0.2247, 0.8095, 0.5424, -0.2247, 0.8095, 0.5424, 0.0, 1.0, 0.0, 0.0, 1.0, 0.0, 0.0, 1.0, 0.0, 0.0, 1.0, 0.0, 0.0, 1.0, 0.0, 0.0, 1.0, 0.0, -2.758e-06, 1.0, 0.0, -2.758e-06, 1.0, 0.0, -2.758e-06, 1.0, 0.0, 0.0, 1.0, -7.048e-06, 0.0, 1.0, -7.048e-06, 0.0, 1.0, -7.048e-06, 2.758e-06, 1.0, 1.41e-05, 2.758e-06, 1.0, 1.41e-05, 2.758e-06, 1.0, 1.41e-05, 0.0, 1.0, -3.524e-06, 0.0, 1.0, -3.524e-06, 0.0, 1.0, -3.524e-06, 0.0, 1.0, 0.0, 0.0, 1.0, 0.0, 0.0, 1.0, 0.0, 0.0, 1.0, 7.048e-06, 0.0, 1.0, 7.048e-06, 0.0, 1.0, 7.048e-06, 0.0, 1.0, 7.048e-06, 0.0, 1.0, 7.048e-06, 0.0, 1.0, 7.048e-06, 0.0, 1.0, 7.048e-06, 0.0, 1.0, 7.048e-06, 0.0, 1.0, 7.048e-06, 0.0, 1.0, 0.0, 0.0, 1.0, 0.0, 0.0, 1.0, 0.0, 0.0, 1.0, 0.0, 0.0, 1.0, 0.0, 0.0, 1.0, 0.0, 0.0, 1.0, 0.0, 0.0, 1.0, 0.0, 0.0, 1.0, 0.0, 0.0, 1.0, 1.856e-06, 0.0, 1.0, 1.856e-06, 0.0, 1.0, 1.856e-06, -1.629e-06, 1.0, 0.0, -1.629e-06, 1.0, 0.0, -1.629e-06, 1.0, 0.0, 0.0, 1.0, 0.0, 0.0, 1.0, 0.0, 0.0, 1.0, 0.0, 0.0, 1.0, -1.856e-06, 0.0, 1.0, -1.856e-06, 0.0, 1.0, -1.856e-06, 0.0, 1.0, -1.856e-06, 0.0, 1.0, -1.856e-06, 0.0, 1.0, -1.856e-06, 5.431e-07, 1.0, 0.0, 5.431e-07, 1.0, 0.0, 5.431e-07, 1.0, 0.0, -5.431e-07, 1.0, 0.0, -5.431e-07, 1.0, 0.0, -5.431e-07, 1.0, 0.0, 0.0, 1.0, 1.148e-06, 0.0, 1.0, 1.148e-06, 0.0, 1.0, 1.148e-06, 8.402e-08, 1.0, 0.0, 8.402e-08, 1.0, 0.0, 8.402e-08, 1.0, 0.0, -0.3032, 0.9446, 0.1256, -0.3032, 0.9446, 0.1256, -0.3032, 0.9446, 0.1256, -0.3032, 0.9446, 0.1256, -0.3032, 0.9446, 0.1256, -0.3032, 0.9446, 0.1256, 0.1256, 0.9446, -0.3032, 0.1256, 0.9446, -0.3032, 0.1256, 0.9446, -0.3032, 0.1256, 0.9446, -0.3032, 0.1256, 0.9446, -0.3032, 0.1256, 0.9446, -0.3032, -0.04283, 0.9446, -0.3254, -0.04283, 0.9446, -0.3254, -0.04283, 0.9446, -0.3254, -0.04283, 0.9446, -0.3254, -0.04283, 0.9446, -0.3254, -0.04283, 0.9446, -0.3254, 0.2603, 0.9446, 0.1998, 0.2603, 0.9446, 0.1998, 0.2603, 0.9446, 0.1998, 0.2603, 0.9446, 0.1998, 0.2603, 0.9446, 0.1998, 0.2603, 0.9446, 0.1998, -0.2603, 0.9446, 0.1998, -0.2603, 0.9446, 0.1998, -0.2603, 0.9446, 0.1998, -0.2603, 0.9446, 0.1998, -0.2603, 0.9446, 0.1998, -0.2603, 0.9446, 0.1998, 0.04283, 0.9446, -0.3254, 0.04283, 0.9446, -0.3254, 0.04283, 0.9446, -0.3254, 0.04283, 0.9446, -0.3254, 0.04283, 0.9446, -0.3254, 0.04283, 0.9446, -0.3254, -0.1256, 0.9446, -0.3032, -0.1256, 0.9446, -0.3032, -0.1256, 0.9446, -0.3032, -0.1256, 0.9446, -0.3032, -0.1256, 0.9446, -0.3032, -0.1256, 0.9446, -0.3032, 0.3032, 0.9446, 0.1256, 0.3032, 0.9446, 0.1256, 0.3032, 0.9446, 0.1256, 0.3032, 0.9446, 0.1256, 0.3032, 0.9446, 0.1256, 0.3032, 0.9446, 0.1256, -0.1998, 0.9446, 0.2603, -0.1998, 0.9446, 0.2603, -0.1998, 0.9446, 0.2603, -0.1998, 0.9446, 0.2603, -0.1998, 0.9446, 0.2603, -0.1998, 0.9446, 0.2603, -0.1998, 0.9446, -0.2603, -0.1998, 0.9446, -0.2603, -0.1998, 0.9446, -0.2603, -0.1998, 0.9446, -0.2603, -0.1998, 0.9446, -0.2603, -0.1998, 0.9446, -0.2603, 0.3254, 0.9446, 0.04283, 0.3254, 0.9446, 0.04283, 0.3254, 0.9446, 0.04283, 0.3254, 0.9446, 0.04283, 0.3254, 0.9446, 0.04283, 0.3254, 0.9446, 0.04283, -0.1256, 0.9446, 0.3032, -0.1256, 0.9446, 0.3032, -0.1256, 0.9446, 0.3032, -0.1256, 0.9446, 0.3032, -0.1256, 0.9446, 0.3032, -0.1256, 0.9446, 0.3032, -0.2603, 0.9446, -0.1998, -0.2603, 0.9446, -0.1998, -0.2603, 0.9446, -0.1998, -0.2603, 0.9446, -0.1998, -0.2603, 0.9446, -0.1998, -0.2603, 0.9446, -0.1998, 0.3254, 0.9446, -0.04283, 0.3254, 0.9446, -0.04283, 0.3254, 0.9446, -0.04283, 0.3254, 0.9446, -0.04283, 0.3254, 0.9446, -0.04283, 0.3254, 0.9446, -0.04283, -0.04283, 0.9446, 0.3254, -0.04283, 0.9446, 0.3254, -0.04283, 0.9446, 0.3254, -0.04283, 0.9446, 0.3254, -0.04283, 0.9446, 0.3254, -0.04283, 0.9446, 0.3254, -0.3032, 0.9446, -0.1256, -0.3032, 0.9446, -0.1256, -0.3032, 0.9446, -0.1256, -0.3032, 0.9446, -0.1256, -0.3032, 0.9446, -0.1256, -0.3032, 0.9446, -0.1256, 0.3032, 0.9446, -0.1256, 0.3032, 0.9446, -0.1256, 0.3032, 0.9446, -0.1256, 0.3032, 0.9446, -0.1256, 0.3032, 0.9446, -0.1256, 0.3032, 0.9446, -0.1256, 0.04283, 0.9446, 0.3254, 0.04283, 0.9446, 0.3254, 0.04283, 0.9446, 0.3254, 0.04283, 0.9446, 0.3254, 0.04283, 0.9446, 0.3254, 0.04283, 0.9446, 0.3254, -0.3254, 0.9446, -0.04283, -0.3254, 0.9446, -0.04283, -0.3254, 0.9446, -0.04283, -0.3254, 0.9446, -0.04283, -0.3254, 0.9446, -0.04283, -0.3254, 0.9446, -0.04283, 0.2603, 0.9446, -0.1998, 0.2603, 0.9446, -0.1998, 0.2603, 0.9446, -0.1998, 0.2603, 0.9446, -0.1998, 0.2603, 0.9446, -0.1998, 0.2603, 0.9446, -0.1998, 0.1256, 0.9446, 0.3032, 0.1256, 0.9446, 0.3032, 0.1256, 0.9446, 0.3032, 0.1256, 0.9446, 0.3032, 0.1256, 0.9446, 0.3032, 0.1256, 0.9446, 0.3032, -0.3254, 0.9446, 0.04283, -0.3254, 0.9446, 0.04283, -0.3254, 0.9446, 0.04283, -0.3254, 0.9446, 0.04283, -0.3254, 0.9446, 0.04283, -0.3254, 0.9446, 0.04283, 0.1998, 0.9446, -0.2603, 0.1998, 0.9446, -0.2603, 0.1998, 0.9446, -0.2603, 0.1998, 0.9446, -0.2603, 0.1998, 0.9446, -0.2603, 0.1998, 0.9446, -0.2603])] * 3)])

# ---- objects
ob_light = bpy.data.objects.new('Light', light_light)
ob_camera = bpy.data.objects.new('Camera', cam_camera)
ob_freeiva = bpy.data.objects.new('FreeIva', None)
ob_shellcollider = bpy.data.objects.new('shellCollider', me_cube_001)
ob_nf_htch_iva_cabin = bpy.data.objects.new('NF_HTCH_IVA_Cabin', None)
ob_nf_htch_iva_cabin_001 = bpy.data.objects.new('NF_HTCH_IVA_Cabin.001', None)

# ---- transforms, parenting, visibility, modifiers, constraints
ob_light.location = (4.076, 1.005, 5.904)
ob_light.rotation_euler = (0.6503, 0.05522, 1.866)
ob_light.lock_rotations_4d = False
ob_light.empty_display_type = 'ARROWS'
ob_light.color = (0.0, 0.0, 0.0, 0.0)
ob_light.lineart.crease_threshold = 0.0
ob_camera.location = (7.359, -6.926, 4.958)
ob_camera.rotation_euler = (1.109, 0.0, 0.8149)
ob_camera.lock_rotations_4d = False
ob_camera.empty_display_type = 'ARROWS'
ob_camera.color = (0.0, 0.0, 0.0, 0.0)
ob_camera.display_type = 'WIRE'
ob_camera.lineart.crease_threshold = 0.0
ob_freeiva.location = (0.0, 0.0, 0.0)
ob_shellcollider.parent = ob_freeiva
ob_shellcollider.location = (0.0, 0.0, 0.0)
ob_nf_htch_iva_cabin.location = (-0.233, 0.262, -0.92)
ob_nf_htch_iva_cabin.rotation_mode = 'QUATERNION'
ob_nf_htch_iva_cabin.rotation_quaternion = (3.091e-08, 3.091e-08, -0.7071, 0.7071)
ob_nf_htch_iva_cabin.scale = (0.737, 0.737, 0.737)
ob_nf_htch_iva_cabin_001.location = (0.207, 0.262, 0.948)
ob_nf_htch_iva_cabin_001.rotation_mode = 'QUATERNION'
ob_nf_htch_iva_cabin_001.rotation_quaternion = (0.7071, 0.7071, 0.0, 0.0)
ob_nf_htch_iva_cabin_001.scale = (0.737, 0.737, 0.737)

# ---- collection membership
col_collection.objects.link(ob_light)
col_collection.objects.link(ob_camera)
col_collection.objects.link(ob_freeiva)
col_collection.objects.link(ob_shellcollider)
col_collection.objects.link(ob_nf_htch_iva_cabin)
col_collection.objects.link(ob_nf_htch_iva_cabin_001)

# ---- scene / render settings (as saved in the file)
scene.camera = ob_camera
scene.frame_start = 1; scene.frame_end = 250; scene.frame_set(1)
scene.render.engine = 'BLENDER_EEVEE_NEXT'
scene.cycles.sampling_pattern = 'TABULATED_SOBOL'
scene.cycles.use_light_tree = False
scene.view_settings.view_transform = 'Filmic'
bpy.context.view_layer.update()
